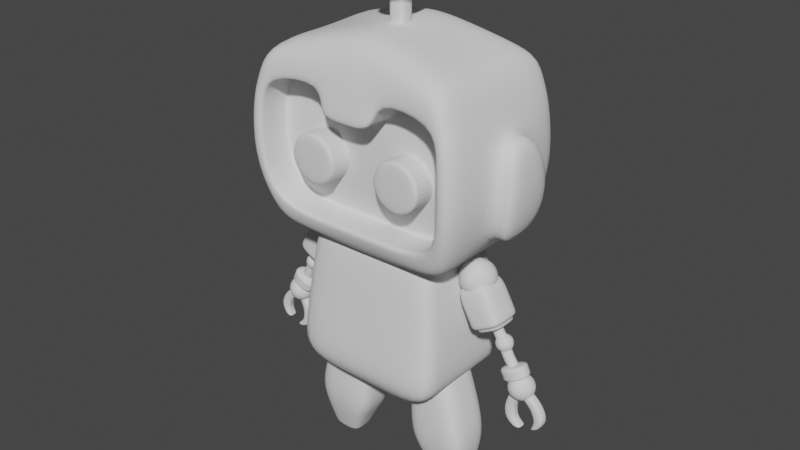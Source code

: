 # Source: Robot10_ClawsDone.blend  (saved by Blender 2.92.15; exported with 4.5.12 LTS)
import bpy
from mathutils import Matrix  # noqa: F401  (used for matrix-valued properties, if any)

bpy.ops.wm.read_factory_settings(use_empty=True)
scene = bpy.context.scene
scene.name = 'Scene'

# ---- collections
col_references = bpy.data.collections.new('References'); scene.collection.children.link(col_references)
col_mesh = bpy.data.collections.new('Mesh'); scene.collection.children.link(col_mesh)

# ---- world
world_world = bpy.data.worlds.new('World'); scene.world = world_world
world_world.use_nodes = True; world_world.node_tree.nodes.clear()
_N = world_world.node_tree.nodes; _L = world_world.node_tree.links
n0 = _N.new('ShaderNodeOutputWorld'); n0.name = 'World Output'; n0.location = (300, 300)
n1 = _N.new('ShaderNodeBackground'); n1.name = 'Background'; n1.location = (10, 300)
n1.inputs[0].default_value = (0.05088, 0.05088, 0.05088, 1.0)
_L.new(n1.outputs[0], n0.inputs[0])
n0.is_active_output = True
world_world.color = (0.05088, 0.05088, 0.05088)
world_world.use_sun_shadow = False
world_world.sun_shadow_jitter_overblur = 0.0

# ---- meshes
me_cube_001 = bpy.data.meshes.new('Cube.001')
me_cube_001.from_pydata([(0.0, 0.3705, 1.872), (0.0, -0.3705, 1.872), (0.569, -0.3705, 1.872), (0.569, 0.3705, 1.872), (0.4602, -0.3092, 1.267), (0.484, -0.3526, 2.091), (0.4602, 0.3092, 1.267), (0.484, 0.3573, 2.101), (0.0, 0.267, 1.212), (0.0, 0.2914, 2.244), (0.0, -0.267, 1.212), (0.0, -0.2867, 2.234), (0.527, 0.3323, 1.37), (0.527, -0.3323, 1.37), (0.0, -0.3323, 1.37), (0.0, 0.3323, 1.37), (0.5812, 0.3808, 1.619), (0.5812, -0.3808, 1.619), (0.0, -0.3487, 1.873), (0.0, 0.3808, 1.619), (0.478, 0.3705, 1.872), (0.478, -0.3705, 1.872), (0.4067, 0.34, 2.159), (0.2906, -0.2899, 1.236), (0.2906, 0.2899, 1.236), (0.4067, -0.3354, 2.149), (0.4426, -0.3323, 1.37), (0.4426, 0.3323, 1.37), (0.4882, -0.3808, 1.619), (0.4882, 0.3808, 1.619), (0.1491, -0.3705, 1.872), (0.08789, 0.267, 1.214), (0.1277, -0.2863, 2.221), (0.1381, -0.3323, 1.37), (0.4495, -0.3346, 1.983), (0.1491, 0.3705, 1.872), (0.1277, 0.291, 2.231), (0.08789, -0.267, 1.214), (0.1381, 0.3323, 1.37), (0.1523, 0.3808, 1.619), (0.4602, 0.0, 1.27), (0.484, 0.0, 2.086), (0.5747, 0.0, 1.854), (0.0, 0.0, 2.234), (0.0, 0.0, 1.213), (0.549, 0.0, 1.44), (0.4067, 0.0, 2.145), (0.2906, 0.0, 1.242), (0.08789, 0.0, 1.215), (0.1277, 0.0, 2.219), (0.0, -0.337, 2.017), (0.535, -0.3634, 1.96), (0.0, 0.3389, 2.021), (0.535, 0.3652, 1.964), (0.4494, -0.3565, 1.983), (0.4494, 0.3583, 1.987), (0.1406, 0.3387, 2.016), (0.1406, -0.3368, 2.012), (0.5384, 0.0, 1.968), (0.1499, -0.205, 1.876), (0.0, -0.205, 1.876), (0.0, -0.2152, 1.623), (0.0, -0.1668, 1.374), (0.1389, -0.1668, 1.374), (0.1531, -0.2152, 1.623), (0.4889, -0.2152, 1.623), (0.4434, -0.1668, 1.374), (0.4787, -0.205, 1.876), (0.4502, -0.1909, 1.987), (0.1413, -0.1713, 2.016), (0.1407, -0.315, 2.012), (0.4883, -0.359, 1.62), (0.4781, -0.3487, 1.873), (0.1492, -0.3487, 1.873), (0.1382, -0.3105, 1.37), (0.0, -0.3105, 1.37), (0.4427, -0.3105, 1.37), (0.484, -0.09853, 2.087), (0.578, -0.05794, 1.832), (0.0, -0.08012, 2.234), (0.0, -0.07461, 1.213), (0.552, -0.06714, 1.451), (0.5927, -0.08764, 1.628), (0.4067, -0.09371, 2.146), (0.2906, -0.08101, 1.24), (0.08789, -0.07461, 1.215), (0.1277, -0.08001, 2.219), (0.4602, -0.08639, 1.269), (0.5374, -0.1015, 1.966), (0.4602, 0.1251, 1.269), (0.484, 0.1446, 2.092), (0.5738, 0.05468, 1.838), (0.0, 0.1179, 2.238), (0.0, 0.1081, 1.213), (0.5517, 0.08483, 1.455), (0.5907, 0.1722, 1.626), (0.4067, 0.1376, 2.15), (0.2906, 0.1173, 1.24), (0.08789, 0.1081, 1.215), (0.1277, 0.1178, 2.224), (0.537, 0.1478, 1.967), (0.6602, 0.1034, 1.898), (0.6611, -0.004057, 1.908), (0.6346, 0.1505, 1.405), (0.6315, -0.004057, 1.372), (0.6796, 0.2338, 1.603), (0.7053, -0.004057, 1.609), (0.665, -0.1224, 1.876), (0.6349, -0.1268, 1.4), (0.6819, -0.151, 1.605), (0.45, -0.1864, 1.986), (0.0, -0.2004, 1.875), (0.1411, -0.1667, 2.015), (0.4785, -0.2004, 1.875), (0.1386, -0.1622, 1.373), (0.4887, -0.2107, 1.622), (0.1497, -0.2004, 1.875), (0.0, -0.1622, 1.373), (0.4432, -0.1622, 1.373)], [], [(37, 33, 14, 10), (55, 22, 7, 53), (88, 77, 5, 51), (29, 20, 3, 16), (84, 87, 4, 23), (82, 78, 2, 17), (86, 79, 11, 32), (87, 81, 13, 4), (57, 32, 11, 50), (117, 114, 63, 62), (24, 27, 12, 6), (112, 116, 59, 69), (81, 82, 17, 13), (27, 29, 16, 12), (38, 39, 29, 27), (13, 17, 28, 26), (31, 38, 27, 24), (17, 2, 21, 28), (51, 5, 25, 54), (77, 83, 25, 5), (85, 84, 23, 37), (39, 35, 20, 29), (56, 36, 22, 55), (4, 13, 26, 23), (52, 9, 36, 56), (19, 0, 35, 39), (80, 85, 37, 10), (8, 15, 38, 31), (15, 19, 39, 38), (116, 111, 60, 59), (110, 112, 69, 68), (54, 25, 32, 57), (83, 86, 32, 25), (23, 26, 33, 37), (96, 99, 49, 46), (93, 98, 48, 44), (98, 97, 47, 48), (90, 96, 46, 41), (42, 78, 107, 102), (89, 94, 45, 40), (99, 92, 43, 49), (95, 91, 101, 105), (97, 89, 40, 47), (100, 90, 41, 58), (91, 100, 58, 42), (115, 113, 67, 65), (0, 52, 56, 35), (35, 56, 55, 20), (2, 51, 54, 21), (30, 57, 50, 1), (78, 88, 51, 2), (20, 55, 53, 3), (64, 59, 60, 61), (63, 64, 61, 62), (66, 65, 64, 63), (65, 67, 59, 64), (67, 68, 69, 59), (113, 110, 68, 67), (118, 115, 65, 66), (114, 118, 66, 63), (33, 26, 76, 74), (26, 28, 71, 76), (21, 54, 34, 72), (28, 21, 72, 71), (54, 57, 70, 34), (30, 1, 18, 73), (57, 30, 73, 70), (14, 33, 74, 75), (42, 58, 88, 78), (46, 49, 86, 83), (44, 48, 85, 80), (48, 47, 84, 85), (41, 46, 83, 77), (91, 42, 102, 101), (40, 45, 81, 87), (49, 43, 79, 86), (78, 82, 109, 107), (47, 40, 87, 84), (58, 41, 77, 88), (3, 53, 100, 91), (53, 7, 90, 100), (24, 6, 89, 97), (16, 3, 91, 95), (36, 9, 92, 99), (6, 12, 94, 89), (12, 16, 95, 94), (7, 22, 96, 90), (31, 24, 97, 98), (8, 31, 98, 93), (22, 36, 99, 96), (103, 105, 106, 104), (105, 101, 102, 106), (104, 106, 109, 108), (106, 102, 107, 109), (45, 94, 103, 104), (94, 95, 105, 103), (82, 81, 108, 109), (81, 45, 104, 108), (74, 76, 118, 114), (76, 71, 115, 118), (72, 34, 110, 113), (71, 72, 113, 115), (34, 70, 112, 110), (73, 18, 111, 116), (70, 73, 116, 112), (75, 74, 114, 117)])
me_cube_001.polygons.foreach_set('use_smooth', [True] * 106)
_uv = me_cube_001.uv_layers.new(name='UVMap')
_uv.uv.foreach_set('vector', [0.375, 0.8421, 0.4118, 0.8421, 0.4118, 0.8748, 0.375, 0.8748, 0.574, 0.48, 0.625, 0.48, 0.625, 0.5, 0.574, 0.5, 0.574, 0.6599, 0.625, 0.6599, 0.625, 0.75, 0.574, 0.75, 0.4754, 0.48, 0.5399, 0.48, 0.5399, 0.5, 0.4754, 0.5, 0.355, 0.6599, 0.375, 0.6599, 0.375, 0.75, 0.355, 0.75, 0.4754, 0.6599, 0.526, 0.6443, 0.5399, 0.75, 0.4754, 0.75, 0.7171, 0.6599, 0.7498, 0.6599, 0.7498, 0.75, 0.7171, 0.75, 0.375, 0.6599, 0.431, 0.6599, 0.4118, 0.75, 0.375, 0.75, 0.574, 0.8421, 0.625, 0.8421, 0.625, 0.8748, 0.574, 0.8748, 0.4118, 0.8748, 0.4118, 0.8421, 0.4118, 0.8421, 0.4118, 0.8748, 0.375, 0.48, 0.4118, 0.48, 0.4118, 0.5, 0.375, 0.5, 0.574, 0.8421, 0.5399, 0.8421, 0.5399, 0.8421, 0.574, 0.8421, 0.431, 0.6599, 0.4754, 0.6599, 0.4754, 0.75, 0.4118, 0.75, 0.4118, 0.48, 0.4754, 0.48, 0.4754, 0.5, 0.4118, 0.5, 0.4118, 0.4079, 0.4754, 0.4079, 0.4754, 0.48, 0.4118, 0.48, 0.4118, 0.75, 0.4754, 0.75, 0.4754, 0.77, 0.4118, 0.77, 0.375, 0.4079, 0.4118, 0.4079, 0.4118, 0.48, 0.375, 0.48, 0.4754, 0.75, 0.5399, 0.75, 0.5399, 0.77, 0.4754, 0.77, 0.574, 0.75, 0.625, 0.75, 0.625, 0.77, 0.574, 0.77, 0.625, 0.6599, 0.645, 0.6599, 0.645, 0.75, 0.625, 0.75, 0.2829, 0.6599, 0.355, 0.6599, 0.355, 0.75, 0.2829, 0.75, 0.4754, 0.4079, 0.5399, 0.4079, 0.5399, 0.48, 0.4754, 0.48, 0.574, 0.4079, 0.625, 0.4079, 0.625, 0.48, 0.574, 0.48, 0.375, 0.75, 0.4118, 0.75, 0.4118, 0.77, 0.375, 0.77, 0.574, 0.3752, 0.625, 0.3752, 0.625, 0.4079, 0.574, 0.4079, 0.4754, 0.3752, 0.5399, 0.3752, 0.5399, 0.4079, 0.4754, 0.4079, 0.2502, 0.6599, 0.2829, 0.6599, 0.2829, 0.75, 0.2502, 0.75, 0.375, 0.3752, 0.4118, 0.3752, 0.4118, 0.4079, 0.375, 0.4079, 0.4118, 0.3752, 0.4754, 0.3752, 0.4754, 0.4079, 0.4118, 0.4079, 0.5399, 0.8421, 0.5399, 0.8748, 0.5399, 0.8748, 0.5399, 0.8421, 0.574, 0.77, 0.574, 0.8421, 0.574, 0.8421, 0.574, 0.77, 0.574, 0.77, 0.625, 0.77, 0.625, 0.8421, 0.574, 0.8421, 0.645, 0.6599, 0.7171, 0.6599, 0.7171, 0.75, 0.645, 0.75, 0.375, 0.77, 0.4118, 0.77, 0.4118, 0.8421, 0.375, 0.8421, 0.645, 0.5744, 0.7171, 0.5744, 0.7171, 0.625, 0.645, 0.625, 0.2502, 0.5744, 0.2829, 0.5744, 0.2829, 0.625, 0.2502, 0.625, 0.2829, 0.5744, 0.355, 0.5744, 0.355, 0.625, 0.2829, 0.625, 0.625, 0.5744, 0.645, 0.5744, 0.645, 0.625, 0.625, 0.625, 0.5399, 0.625, 0.526, 0.6443, 0.526, 0.6443, 0.5399, 0.625, 0.375, 0.5744, 0.4323, 0.5744, 0.4242, 0.625, 0.375, 0.625, 0.7171, 0.5744, 0.7498, 0.5744, 0.7498, 0.625, 0.7171, 0.625, 0.4754, 0.5744, 0.5399, 0.6066, 0.5399, 0.6066, 0.4754, 0.5744, 0.355, 0.5744, 0.375, 0.5744, 0.375, 0.625, 0.355, 0.625, 0.574, 0.5744, 0.625, 0.5744, 0.625, 0.625, 0.574, 0.625, 0.5399, 0.6066, 0.574, 0.5744, 0.574, 0.625, 0.5399, 0.625, 0.4754, 0.77, 0.5399, 0.77, 0.5399, 0.77, 0.4754, 0.77, 0.5399, 0.3752, 0.574, 0.3752, 0.574, 0.4079, 0.5399, 0.4079, 0.5399, 0.4079, 0.574, 0.4079, 0.574, 0.48, 0.5399, 0.48, 0.5399, 0.75, 0.574, 0.75, 0.574, 0.77, 0.5399, 0.77, 0.5399, 0.8421, 0.574, 0.8421, 0.574, 0.8748, 0.5399, 0.8748, 0.526, 0.6443, 0.574, 0.6599, 0.574, 0.75, 0.5399, 0.75, 0.5399, 0.48, 0.574, 0.48, 0.574, 0.5, 0.5399, 0.5, 0.4754, 0.8421, 0.5399, 0.8421, 0.5399, 0.8748, 0.4754, 0.8748, 0.4118, 0.8421, 0.4754, 0.8421, 0.4754, 0.8748, 0.4118, 0.8748, 0.4118, 0.77, 0.4754, 0.77, 0.4754, 0.8421, 0.4118, 0.8421, 0.4754, 0.77, 0.5399, 0.77, 0.5399, 0.8421, 0.4754, 0.8421, 0.5399, 0.77, 0.574, 0.77, 0.574, 0.8421, 0.5399, 0.8421, 0.5399, 0.77, 0.574, 0.77, 0.574, 0.77, 0.5399, 0.77, 0.4118, 0.77, 0.4754, 0.77, 0.4754, 0.77, 0.4118, 0.77, 0.4118, 0.8421, 0.4118, 0.77, 0.4118, 0.77, 0.4118, 0.8421, 0.4118, 0.8421, 0.4118, 0.77, 0.4118, 0.77, 0.4118, 0.8421, 0.4118, 0.77, 0.4754, 0.77, 0.4754, 0.77, 0.4118, 0.77, 0.5399, 0.77, 0.574, 0.77, 0.574, 0.77, 0.5399, 0.77, 0.4754, 0.77, 0.5399, 0.77, 0.5399, 0.77, 0.4754, 0.77, 0.574, 0.77, 0.574, 0.8421, 0.574, 0.8421, 0.574, 0.77, 0.5399, 0.8421, 0.5399, 0.8748, 0.5399, 0.8748, 0.5399, 0.8421, 0.574, 0.8421, 0.5399, 0.8421, 0.5399, 0.8421, 0.574, 0.8421, 0.4118, 0.8748, 0.4118, 0.8421, 0.4118, 0.8421, 0.4118, 0.8748, 0.5399, 0.625, 0.574, 0.625, 0.574, 0.6599, 0.526, 0.6443, 0.645, 0.625, 0.7171, 0.625, 0.7171, 0.6599, 0.645, 0.6599, 0.2502, 0.625, 0.2829, 0.625, 0.2829, 0.6599, 0.2502, 0.6599, 0.2829, 0.625, 0.355, 0.625, 0.355, 0.6599, 0.2829, 0.6599, 0.625, 0.625, 0.645, 0.625, 0.645, 0.6599, 0.625, 0.6599, 0.5399, 0.6066, 0.5399, 0.625, 0.5399, 0.625, 0.5399, 0.6066, 0.375, 0.625, 0.4242, 0.625, 0.431, 0.6599, 0.375, 0.6599, 0.7171, 0.625, 0.7498, 0.625, 0.7498, 0.6599, 0.7171, 0.6599, 0.526, 0.6443, 0.4754, 0.6599, 0.4754, 0.6599, 0.526, 0.6443, 0.355, 0.625, 0.375, 0.625, 0.375, 0.6599, 0.355, 0.6599, 0.574, 0.625, 0.625, 0.625, 0.625, 0.6599, 0.574, 0.6599, 0.5399, 0.5, 0.574, 0.5, 0.574, 0.5744, 0.5399, 0.6066, 0.574, 0.5, 0.625, 0.5, 0.625, 0.5744, 0.574, 0.5744, 0.355, 0.5, 0.375, 0.5, 0.375, 0.5744, 0.355, 0.5744, 0.4754, 0.5, 0.5399, 0.5, 0.5399, 0.6066, 0.4754, 0.5744, 0.7171, 0.5, 0.7498, 0.5, 0.7498, 0.5744, 0.7171, 0.5744, 0.375, 0.5, 0.4118, 0.5, 0.4323, 0.5744, 0.375, 0.5744, 0.4118, 0.5, 0.4754, 0.5, 0.4754, 0.5744, 0.4323, 0.5744, 0.625, 0.5, 0.645, 0.5, 0.645, 0.5744, 0.625, 0.5744, 0.2829, 0.5, 0.355, 0.5, 0.355, 0.5744, 0.2829, 0.5744, 0.2502, 0.5, 0.2829, 0.5, 0.2829, 0.5744, 0.2502, 0.5744, 0.645, 0.5, 0.7171, 0.5, 0.7171, 0.5744, 0.645, 0.5744, 0.4323, 0.5744, 0.4754, 0.5744, 0.4754, 0.625, 0.4242, 0.625, 0.4754, 0.5744, 0.5399, 0.6066, 0.5399, 0.625, 0.4754, 0.625, 0.4242, 0.625, 0.4754, 0.625, 0.4754, 0.6599, 0.431, 0.6599, 0.4754, 0.625, 0.5399, 0.625, 0.526, 0.6443, 0.4754, 0.6599, 0.4242, 0.625, 0.4323, 0.5744, 0.4323, 0.5744, 0.4242, 0.625, 0.4323, 0.5744, 0.4754, 0.5744, 0.4754, 0.5744, 0.4323, 0.5744, 0.4754, 0.6599, 0.431, 0.6599, 0.431, 0.6599, 0.4754, 0.6599, 0.431, 0.6599, 0.4242, 0.625, 0.4242, 0.625, 0.431, 0.6599, 0.4118, 0.8421, 0.4118, 0.77, 0.4118, 0.77, 0.4118, 0.8421, 0.4118, 0.77, 0.4754, 0.77, 0.4754, 0.77, 0.4118, 0.77, 0.5399, 0.77, 0.574, 0.77, 0.574, 0.77, 0.5399, 0.77, 0.4754, 0.77, 0.5399, 0.77, 0.5399, 0.77, 0.4754, 0.77, 0.574, 0.77, 0.574, 0.8421, 0.574, 0.8421, 0.574, 0.77, 0.5399, 0.8421, 0.5399, 0.8748, 0.5399, 0.8748, 0.5399, 0.8421, 0.574, 0.8421, 0.5399, 0.8421, 0.5399, 0.8421, 0.574, 0.8421, 0.4118, 0.8748, 0.4118, 0.8421, 0.4118, 0.8421, 0.4118, 0.8748])
me_cube_001.use_remesh_fix_poles = True
me_cube_001.use_remesh_preserve_attributes = False
me_cube_001.use_mirror_vertex_groups = False
me_cube_001.update()
me_roundcube = bpy.data.meshes.new('Roundcube')
me_roundcube.from_pydata([(0.5774, 0.5774, -0.5774), (0.2887, 0.677, -0.677), (0.0, 0.7071, -0.7071), (-0.2887, 0.677, -0.677), (0.677, 0.677, -0.2887), (0.3385, 0.878, -0.3385), (0.0, 0.9354, -0.3536), (-0.3385, 0.878, -0.3385), (0.7071, 0.7071, 0.0), (0.3536, 0.9354, 0.0), (0.0, 1.0, 0.0), (-0.3536, 0.9354, 0.0), (0.677, 0.677, 0.2887), (0.3385, 0.878, 0.3385), (0.0, 0.9354, 0.3536), (-0.3385, 0.878, 0.3385), (-0.5774, 0.5774, -0.5774), (-0.677, 0.2887, -0.677), (-0.7071, 0.0, -0.7071), (-0.677, -0.2887, -0.677), (-0.677, 0.677, -0.2887), (-0.878, 0.3385, -0.3385), (-0.9354, 0.0, -0.3536), (-0.878, -0.3385, -0.3385), (-0.7071, 0.7071, 0.0), (-0.9354, 0.3536, 0.0), (-1.0, 0.0, 0.0), (-0.9354, -0.3536, 0.0), (-0.677, 0.677, 0.2887), (-0.878, 0.3385, 0.3385), (-0.9354, 0.0, 0.3536), (-0.878, -0.3385, 0.3385), (-0.5774, -0.5774, -0.5774), (-0.2887, -0.677, -0.677), (0.0, -0.7071, -0.7071), (0.2887, -0.677, -0.677), (-0.677, -0.677, -0.2887), (-0.3385, -0.878, -0.3385), (0.0, -0.9354, -0.3536), (0.3385, -0.878, -0.3385), (-0.7071, -0.7071, 0.0), (-0.3536, -0.9354, 0.0), (0.0, -1.0, 0.0), (0.3536, -0.9354, 0.0), (-0.677, -0.677, 0.2887), (-0.3385, -0.878, 0.3385), (0.0, -0.9354, 0.3536), (0.3385, -0.878, 0.3385), (0.5774, -0.5774, -0.5774), (0.677, -0.2887, -0.677), (0.7071, 0.0, -0.7071), (0.677, 0.2887, -0.677), (0.677, -0.677, -0.2887), (0.878, -0.3385, -0.3385), (0.9354, 0.0, -0.3536), (0.878, 0.3385, -0.3385), (0.7071, -0.7071, 0.0), (0.9354, -0.3536, 0.0), (1.0, 0.0, 0.0), (0.9354, 0.3536, 0.0), (0.677, -0.677, 0.2887), (0.878, -0.3385, 0.3385), (0.9354, 0.0, 0.3536), (0.878, 0.3385, 0.3385), (0.3385, -0.3385, -0.878), (0.0, -0.3536, -0.9354), (-0.3385, -0.3385, -0.878), (0.3536, 0.0, -0.9354), (-0.3385, 0.3303, -1.798), (-0.3536, 0.0, -0.9354), (0.3385, 0.3385, -0.878), (0.0, 0.3536, -0.9354), (-0.3385, 0.3385, -0.878), (0.5774, 0.5774, 0.5774), (0.2887, 0.677, 0.677), (0.0, 0.7071, 0.7071), (-0.2887, 0.677, 0.677), (-0.5774, 0.5774, 0.5774), (0.677, 0.2887, 0.677), (0.3385, 0.3385, 0.878), (0.0, 0.3536, 0.9354), (-0.3385, 0.3385, 0.878), (-0.677, 0.2887, 0.677), (0.7071, 0.0, 0.7071), (0.3536, 0.0, 0.9354), (0.0, 0.0, 1.0), (-0.3536, 0.0, 0.9354), (-0.7071, 0.0, 0.7071), (0.677, -0.2887, 0.677), (0.3385, -0.3385, 0.878), (0.0, -0.3536, 0.9354), (-0.3385, -0.3385, 0.878), (-0.677, -0.2887, 0.677), (0.5774, -0.5774, 0.5774), (0.2887, -0.677, 0.677), (0.0, -0.7071, 0.7071), (-0.2887, -0.677, 0.677), (-0.5774, -0.5774, 0.5774), (0.3385, -0.3385, -2.017), (0.3536, 0.0, -2.074), (-0.3385, -0.3385, -2.017), (-0.3536, 0.0, -2.074), (0.0, 0.0, -2.139), (0.0, 0.3536, -2.074), (0.0, -0.3536, -2.074), (-0.3385, 0.3385, -2.017), (0.3385, 0.3385, -2.017), (0.0, 0.345, -1.856), (0.3385, 0.3303, -1.798), (0.3536, -3.611e-10, -1.856), (0.3385, -0.3303, -1.798), (0.0, -0.345, -1.856), (-0.3536, -3.611e-10, -1.856), (-0.3385, -0.3303, -1.798), (-0.3385, 0.3385, -1.16), (0.3385, 0.3385, -1.16), (-0.3536, 0.0, -1.217), (-0.3385, -0.3385, -1.16), (0.0, 0.3536, -1.217), (0.3536, 0.0, -1.217), (0.3385, -0.3385, -1.16), (0.0, -0.3536, -1.217), (0.0, 0.3536, -1.536), (0.3536, 0.0, -1.536), (0.3385, -0.3385, -1.479), (0.0, -0.3536, -1.536), (-0.3385, 0.3385, -1.479), (0.3385, 0.3385, -1.479), (-0.3536, 0.0, -1.536), (-0.3385, -0.3385, -1.479), (-0.3385, 0.3385, -1.019), (0.3385, 0.3385, -1.019), (-0.3536, 0.0, -1.076), (-0.3385, -0.3385, -1.019), (0.0, 0.3536, -1.076), (0.3536, 0.0, -1.076), (0.3385, -0.3385, -1.019), (0.0, -0.3536, -1.076)], [], [(0, 1, 5, 4), (1, 2, 6, 5), (2, 3, 7, 6), (3, 16, 20, 7), (4, 5, 9, 8), (5, 6, 10, 9), (6, 7, 11, 10), (7, 20, 24, 11), (8, 9, 13, 12), (9, 10, 14, 13), (10, 11, 15, 14), (11, 24, 28, 15), (12, 13, 74, 73), (13, 14, 75, 74), (14, 15, 76, 75), (15, 28, 77, 76), (16, 17, 21, 20), (17, 18, 22, 21), (18, 19, 23, 22), (19, 32, 36, 23), (20, 21, 25, 24), (21, 22, 26, 25), (22, 23, 27, 26), (23, 36, 40, 27), (24, 25, 29, 28), (25, 26, 30, 29), (26, 27, 31, 30), (27, 40, 44, 31), (28, 29, 82, 77), (29, 30, 87, 82), (30, 31, 92, 87), (31, 44, 97, 92), (32, 33, 37, 36), (33, 34, 38, 37), (34, 35, 39, 38), (35, 48, 52, 39), (36, 37, 41, 40), (37, 38, 42, 41), (38, 39, 43, 42), (39, 52, 56, 43), (40, 41, 45, 44), (41, 42, 46, 45), (42, 43, 47, 46), (43, 56, 60, 47), (44, 45, 96, 97), (45, 46, 95, 96), (46, 47, 94, 95), (47, 60, 93, 94), (48, 49, 53, 52), (49, 50, 54, 53), (50, 51, 55, 54), (51, 0, 4, 55), (52, 53, 57, 56), (53, 54, 58, 57), (54, 55, 59, 58), (55, 4, 8, 59), (56, 57, 61, 60), (57, 58, 62, 61), (58, 59, 63, 62), (59, 8, 12, 63), (60, 61, 88, 93), (61, 62, 83, 88), (62, 63, 78, 83), (63, 12, 73, 78), (48, 35, 64, 49), (35, 34, 65, 64), (34, 33, 66, 65), (33, 32, 19, 66), (49, 64, 67, 50), (107, 108, 106, 103), (109, 110, 98, 99), (66, 19, 18, 69), (50, 67, 70, 51), (68, 107, 103, 105), (108, 109, 99, 106), (69, 18, 17, 72), (51, 70, 1, 0), (70, 71, 2, 1), (71, 72, 3, 2), (72, 17, 16, 3), (73, 74, 79, 78), (74, 75, 80, 79), (75, 76, 81, 80), (76, 77, 82, 81), (78, 79, 84, 83), (79, 80, 85, 84), (80, 81, 86, 85), (81, 82, 87, 86), (83, 84, 89, 88), (84, 85, 90, 89), (85, 86, 91, 90), (86, 87, 92, 91), (88, 89, 94, 93), (89, 90, 95, 94), (90, 91, 96, 95), (91, 92, 97, 96), (98, 104, 102, 99), (104, 100, 101, 102), (99, 102, 103, 106), (102, 101, 105, 103), (110, 111, 104, 98), (112, 68, 105, 101), (113, 112, 101, 100), (111, 113, 100, 104), (125, 129, 113, 111), (129, 128, 112, 113), (128, 126, 68, 112), (124, 125, 111, 110), (127, 123, 109, 108), (126, 122, 107, 68), (123, 124, 110, 109), (122, 127, 108, 107), (134, 131, 115, 118), (135, 136, 120, 119), (130, 134, 118, 114), (131, 135, 119, 115), (136, 137, 121, 120), (132, 130, 114, 116), (133, 132, 116, 117), (137, 133, 117, 121), (118, 115, 127, 122), (119, 120, 124, 123), (114, 118, 122, 126), (115, 119, 123, 127), (120, 121, 125, 124), (116, 114, 126, 128), (117, 116, 128, 129), (121, 117, 129, 125), (65, 66, 133, 137), (66, 69, 132, 133), (69, 72, 130, 132), (64, 65, 137, 136), (70, 67, 135, 131), (72, 71, 134, 130), (67, 64, 136, 135), (71, 70, 131, 134)])
me_roundcube.polygons.foreach_set('use_smooth', [True] * 136)
me_roundcube.use_remesh_fix_poles = True
me_roundcube.use_remesh_preserve_attributes = False
me_roundcube.use_mirror_vertex_groups = False
me_roundcube.update()
me_cylinder_002 = bpy.data.meshes.new('Cylinder.002')
me_cylinder_002.from_pydata([(1.762, 13.58, 0.4656), (1.762, 13.58, 2.466), (2.469, 13.29, 0.4656), (2.469, 13.29, 2.466), (2.762, 12.58, 0.4656), (2.762, 12.58, 2.466), (2.469, 11.87, 0.4656), (2.469, 11.87, 2.466), (1.762, 11.58, 0.4656), (1.762, 11.58, 2.466), (1.055, 11.87, 0.4656), (1.055, 11.87, 2.466), (0.7616, 12.58, 0.4656), (0.7616, 12.58, 2.466), (1.055, 13.29, 0.4656), (1.055, 13.29, 2.466), (1.762, 13.58, 1.512), (2.469, 13.29, 1.512), (2.762, 12.58, 1.512), (2.469, 11.87, 1.512), (1.762, 11.58, 1.512), (1.055, 11.87, 1.512), (0.7616, 12.58, 1.512), (1.055, 13.29, 1.512), (1.762, 13.58, 2.326), (2.469, 13.29, 2.326), (2.762, 12.58, 2.326), (2.469, 11.87, 2.326), (1.762, 11.58, 2.326), (1.055, 11.87, 2.326), (0.7616, 12.58, 2.326), (1.055, 13.29, 2.326), (2.469, 13.29, 1.66), (2.762, 12.58, 1.66), (2.469, 11.87, 1.66), (1.762, 11.58, 1.66), (1.055, 11.87, 1.66), (0.7616, 12.58, 1.66), (1.055, 13.29, 1.66), (1.762, 13.58, 1.66)], [], [(24, 1, 3, 25), (25, 3, 5, 26), (26, 5, 7, 27), (27, 7, 9, 28), (28, 9, 11, 29), (29, 11, 13, 30), (3, 1, 15, 13, 11, 9, 7, 5), (30, 13, 15, 31), (31, 15, 1, 24), (0, 2, 4, 6, 8, 10, 12, 14), (14, 23, 16, 0), (12, 22, 23, 14), (10, 21, 22, 12), (8, 20, 21, 10), (6, 19, 20, 8), (4, 18, 19, 6), (2, 17, 18, 4), (0, 16, 17, 2), (38, 31, 24, 39), (37, 30, 31, 38), (36, 29, 30, 37), (35, 28, 29, 36), (34, 27, 28, 35), (33, 26, 27, 34), (32, 25, 26, 33), (39, 24, 25, 32), (16, 39, 32, 17), (17, 32, 33, 18), (18, 33, 34, 19), (19, 34, 35, 20), (20, 35, 36, 21), (21, 36, 37, 22), (22, 37, 38, 23), (23, 38, 39, 16)])
_uv = me_cylinder_002.uv_layers.new(name='UVMap')
_uv.uv.foreach_set('vector', [1.0, 0.9652, 1.0, 1.0, 0.875, 1.0, 0.875, 0.9652, 0.875, 0.9652, 0.875, 1.0, 0.75, 1.0, 0.75, 0.9652, 0.75, 0.9652, 0.75, 1.0, 0.625, 1.0, 0.625, 0.9652, 0.625, 0.9652, 0.625, 1.0, 0.5, 1.0, 0.5, 0.9652, 0.5, 0.9652, 0.5, 1.0, 0.375, 1.0, 0.375, 0.9652, 0.375, 0.9652, 0.375, 1.0, 0.25, 1.0, 0.25, 0.9652, 0.4197, 0.4197, 0.25, 0.49, 0.08029, 0.4197, 0.01, 0.25, 0.08029, 0.08029, 0.25, 0.01, 0.4197, 0.08029, 0.49, 0.25, 0.25, 0.9652, 0.25, 1.0, 0.125, 1.0, 0.125, 0.9652, 0.125, 0.9652, 0.125, 1.0, 0.0, 1.0, 0.0, 0.9652, 0.75, 0.49, 0.9197, 0.4197, 0.99, 0.25, 0.9197, 0.08029, 0.75, 0.01, 0.5803, 0.08029, 0.51, 0.25, 0.5803, 0.4197, 0.125, 0.5, 0.125, 0.7617, 0.0, 0.7617, 0.0, 0.5, 0.25, 0.5, 0.25, 0.7617, 0.125, 0.7617, 0.125, 0.5, 0.375, 0.5, 0.375, 0.7617, 0.25, 0.7617, 0.25, 0.5, 0.5, 0.5, 0.5, 0.7617, 0.375, 0.7617, 0.375, 0.5, 0.625, 0.5, 0.625, 0.7617, 0.5, 0.7617, 0.5, 0.5, 0.75, 0.5, 0.75, 0.7617, 0.625, 0.7617, 0.625, 0.5, 0.875, 0.5, 0.875, 0.7617, 0.75, 0.7617, 0.75, 0.5, 1.0, 0.5, 1.0, 0.7617, 0.875, 0.7617, 0.875, 0.5, 0.125, 0.7986, 0.125, 0.9652, 0.0, 0.9652, 0.0, 0.7986, 0.25, 0.7986, 0.25, 0.9652, 0.125, 0.9652, 0.125, 0.7986, 0.375, 0.7986, 0.375, 0.9652, 0.25, 0.9652, 0.25, 0.7986, 0.5, 0.7986, 0.5, 0.9652, 0.375, 0.9652, 0.375, 0.7986, 0.625, 0.7986, 0.625, 0.9652, 0.5, 0.9652, 0.5, 0.7986, 0.75, 0.7986, 0.75, 0.9652, 0.625, 0.9652, 0.625, 0.7986, 0.875, 0.7986, 0.875, 0.9652, 0.75, 0.9652, 0.75, 0.7986, 1.0, 0.7986, 1.0, 0.9652, 0.875, 0.9652, 0.875, 0.7986, 1.0, 0.7617, 1.0, 0.7986, 0.875, 0.7986, 0.875, 0.7617, 0.875, 0.7617, 0.875, 0.7986, 0.75, 0.7986, 0.75, 0.7617, 0.75, 0.7617, 0.75, 0.7986, 0.625, 0.7986, 0.625, 0.7617, 0.625, 0.7617, 0.625, 0.7986, 0.5, 0.7986, 0.5, 0.7617, 0.5, 0.7617, 0.5, 0.7986, 0.375, 0.7986, 0.375, 0.7617, 0.375, 0.7617, 0.375, 0.7986, 0.25, 0.7986, 0.25, 0.7617, 0.25, 0.7617, 0.25, 0.7986, 0.125, 0.7986, 0.125, 0.7617, 0.125, 0.7617, 0.125, 0.7986, 0.0, 0.7986, 0.0, 0.7617])
me_cylinder_002.use_remesh_fix_poles = True
me_cylinder_002.use_remesh_preserve_attributes = False
me_cylinder_002.use_mirror_vertex_groups = False
me_cylinder_002.update()
me_cube_002 = bpy.data.meshes.new('Cube.002')
me_cube_002.from_pydata([(0.1003, -0.1291, 0.4252), (0.3064, -0.2034, 1.229), (0.1003, 0.1291, 0.4282), (0.3064, 0.2034, 1.229), (0.0, 0.1291, 0.4282), (0.0, 0.2034, 1.229), (0.0, -0.1291, 0.4179), (0.0, -0.2034, 1.229), (0.3681, 0.3019, 0.5866), (0.3681, -0.2884, 0.5866), (0.0, -0.2884, 0.5866), (0.0, 0.3019, 0.5866), (0.3749, 0.2787, 0.9072), (0.3749, -0.2719, 0.9072), (0.0, -0.2719, 0.9072), (0.0, 0.2787, 0.9072), (0.3935, 0.3117, 0.6898), (0.3935, -0.3001, 0.6898), (0.0, -0.3001, 0.6898), (0.0, 0.3117, 0.6898), (0.1003, -0.09121, 0.4282), (0.3064, -0.1437, 1.229), (0.0, -0.1437, 1.229), (0.0, -0.09121, 0.4282), (0.3681, -0.2018, 0.5866), (0.3749, -0.1912, 0.9072), (0.3935, -0.2103, 0.6898), (0.1003, 0.107, 0.4282), (0.3064, 0.1687, 1.229), (0.0, 0.1687, 1.229), (0.0, 0.107, 0.4282), (0.3681, 0.2515, 0.5866), (0.3749, 0.2317, 0.9072), (0.3935, 0.2595, 0.6898), (0.3325, 0.2321, 1.265), (0.3325, -0.2295, 1.265), (0.0, -0.2295, 1.265), (0.0, 0.2321, 1.265), (0.3325, -0.1618, 1.265), (0.3325, 0.1927, 1.265), (0.2352, 0.2278, 0.5215), (0.2352, -0.2227, 0.5215), (0.0, -0.1479, 0.4542), (0.0, 0.1495, 0.4542), (0.2352, -0.1566, 0.5215), (0.2352, 0.1893, 0.5215)], [], [(37, 5, 3, 34), (38, 21, 1, 35), (23, 20, 0, 6), (21, 22, 7, 1), (35, 1, 7, 36), (41, 9, 10, 42), (44, 24, 9, 41), (43, 11, 8, 40), (17, 13, 14, 18), (26, 25, 13, 17), (19, 15, 12, 16), (11, 19, 16, 8), (24, 26, 17, 9), (9, 17, 18, 10), (31, 33, 26, 24), (33, 32, 25, 26), (45, 31, 24, 44), (28, 29, 22, 21), (30, 27, 20, 23), (39, 28, 21, 38), (34, 3, 28, 39), (4, 2, 27, 30), (3, 5, 29, 28), (40, 8, 31, 45), (16, 12, 32, 33), (8, 16, 33, 31), (12, 34, 39, 32), (32, 39, 38, 25), (13, 35, 36, 14), (25, 38, 35, 13), (15, 37, 34, 12), (2, 40, 45, 27), (27, 45, 44, 20), (4, 43, 40, 2), (20, 44, 41, 0), (0, 41, 42, 6)])
me_cube_002.polygons.foreach_set('use_smooth', [True] * 36)
_uv = me_cube_002.uv_layers.new(name='UVMap')
_uv.uv.foreach_set('vector', [0.5859, 0.375, 0.625, 0.375, 0.625, 0.5, 0.5859, 0.5, 0.5859, 0.7133, 0.625, 0.7133, 0.625, 0.75, 0.5859, 0.75, 0.25, 0.7133, 0.375, 0.7133, 0.375, 0.75, 0.25, 0.75, 0.625, 0.7133, 0.75, 0.7133, 0.75, 0.75, 0.625, 0.75, 0.5859, 0.75, 0.625, 0.75, 0.625, 0.875, 0.5859, 0.875, 0.3959, 0.75, 0.4202, 0.75, 0.4202, 0.875, 0.3803, 0.875, 0.3959, 0.7133, 0.4202, 0.7133, 0.4202, 0.75, 0.3959, 0.75, 0.3803, 0.375, 0.4202, 0.375, 0.4202, 0.5, 0.3959, 0.5, 0.4486, 0.75, 0.5224, 0.75, 0.5224, 0.875, 0.4486, 0.875, 0.4486, 0.7133, 0.5224, 0.7133, 0.5224, 0.75, 0.4486, 0.75, 0.4486, 0.375, 0.5224, 0.375, 0.5224, 0.5, 0.4486, 0.5, 0.4202, 0.375, 0.4486, 0.375, 0.4486, 0.5, 0.4202, 0.5, 0.4202, 0.7133, 0.4486, 0.7133, 0.4486, 0.75, 0.4202, 0.75, 0.4202, 0.75, 0.4486, 0.75, 0.4486, 0.875, 0.4202, 0.875, 0.4202, 0.5213, 0.4486, 0.5213, 0.4486, 0.7133, 0.4202, 0.7133, 0.4486, 0.5213, 0.5224, 0.5213, 0.5224, 0.7133, 0.4486, 0.7133, 0.3959, 0.5213, 0.4202, 0.5213, 0.4202, 0.7133, 0.3959, 0.7133, 0.625, 0.5213, 0.75, 0.5213, 0.75, 0.7133, 0.625, 0.7133, 0.25, 0.5213, 0.375, 0.5213, 0.375, 0.7133, 0.25, 0.7133, 0.5859, 0.5213, 0.625, 0.5213, 0.625, 0.7133, 0.5859, 0.7133, 0.5859, 0.5, 0.625, 0.5, 0.625, 0.5213, 0.5859, 0.5213, 0.25, 0.5, 0.375, 0.5, 0.375, 0.5213, 0.25, 0.5213, 0.625, 0.5, 0.75, 0.5, 0.75, 0.5213, 0.625, 0.5213, 0.3959, 0.5, 0.4202, 0.5, 0.4202, 0.5213, 0.3959, 0.5213, 0.4486, 0.5, 0.5224, 0.5, 0.5224, 0.5213, 0.4486, 0.5213, 0.4202, 0.5, 0.4486, 0.5, 0.4486, 0.5213, 0.4202, 0.5213, 0.5224, 0.5, 0.5859, 0.5, 0.5859, 0.5213, 0.5224, 0.5213, 0.5224, 0.5213, 0.5859, 0.5213, 0.5859, 0.7133, 0.5224, 0.7133, 0.5224, 0.75, 0.5859, 0.75, 0.5859, 0.875, 0.5224, 0.875, 0.5224, 0.7133, 0.5859, 0.7133, 0.5859, 0.75, 0.5224, 0.75, 0.5224, 0.375, 0.5859, 0.375, 0.5859, 0.5, 0.5224, 0.5, 0.375, 0.5, 0.3959, 0.5, 0.3959, 0.5213, 0.375, 0.5213, 0.375, 0.5213, 0.3959, 0.5213, 0.3959, 0.7133, 0.375, 0.7133, 0.375, 0.375, 0.3803, 0.375, 0.3959, 0.5, 0.375, 0.5, 0.375, 0.7133, 0.3959, 0.7133, 0.3959, 0.75, 0.375, 0.75, 0.375, 0.75, 0.3959, 0.75, 0.3803, 0.875, 0.375, 0.875])
me_cube_002.use_remesh_fix_poles = True
me_cube_002.use_remesh_preserve_attributes = False
me_cube_002.use_mirror_vertex_groups = False
me_cube_002.update()
me_cube = bpy.data.meshes.new('Cube')
me_cube.from_pydata([(0.2495, -0.04764, 0.02253), (0.1276, -0.1094, 0.4906), (0.2495, 0.07187, 0.02253), (0.1276, 0.1336, 0.4906), (0.4073, -0.04764, 0.02253), (0.3461, -0.1044, 0.6427), (0.4073, 0.07187, 0.02253), (0.3461, 0.1287, 0.6427), (0.1247, -0.122, 0.2527), (0.1247, 0.131, 0.2527), (0.4516, 0.1441, 0.3288), (0.4516, -0.1351, 0.3288), (0.3225, 0.07187, 0.01188), (0.2368, 0.1311, 0.5667), (0.3225, -0.04764, 0.01188), (0.2368, -0.1069, 0.5667), (0.2881, -0.1285, 0.2908), (0.2881, 0.1376, 0.2908), (0.2495, 0.01212, 0.02253), (0.1276, 0.01212, 0.4906), (0.4073, 0.01212, 0.02253), (0.3461, 0.01212, 0.6427), (0.4516, 0.004508, 0.3288), (0.1247, 0.004508, 0.2527), (0.2368, 0.01212, 0.5667), (0.3225, 0.01212, 0.01188), (0.1288, -0.1097, 0.4753), (0.1288, 0.1329, 0.4753), (0.3514, 0.1291, 0.6225), (0.3514, -0.1059, 0.6225), (0.2401, -0.1078, 0.5489), (0.2401, 0.131, 0.5489), (0.3514, 0.01163, 0.6225), (0.1288, 0.01163, 0.4753), (0.2447, 0.07427, 0.03325), (0.4083, 0.07484, 0.0368), (0.4083, -0.05132, 0.0368), (0.2447, -0.05075, 0.03325), (0.3209, 0.07455, 0.02487), (0.3209, -0.05103, 0.02487), (0.2447, 0.01176, 0.03325), (0.4083, 0.01176, 0.0368), (0.1901, -0.09535, 0.1424), (0.1901, 0.1117, 0.1424), (0.4349, 0.1191, 0.182), (0.4349, -0.1028, 0.182), (0.3097, 0.1154, 0.1571), (0.3097, -0.09907, 0.1571), (0.1901, 0.008153, 0.1424), (0.4349, 0.008153, 0.182)], [], [(33, 19, 3, 27), (31, 13, 7, 28), (32, 21, 5, 29), (30, 15, 1, 26), (25, 20, 4, 14), (24, 19, 1, 15), (47, 16, 8, 42), (49, 22, 11, 45), (46, 17, 10, 44), (48, 23, 9, 43), (43, 9, 17, 46), (45, 11, 16, 47), (21, 24, 15, 5), (18, 25, 14, 0), (29, 5, 15, 30), (27, 3, 13, 31), (2, 12, 25, 18), (7, 13, 24, 21), (42, 8, 23, 48), (44, 10, 22, 49), (13, 3, 19, 24), (12, 6, 20, 25), (28, 7, 21, 32), (26, 1, 19, 33), (8, 26, 33, 23), (10, 28, 32, 22), (9, 27, 31, 17), (11, 29, 30, 16), (16, 30, 26, 8), (22, 32, 29, 11), (17, 31, 28, 10), (23, 33, 27, 9), (6, 35, 41, 20), (0, 37, 40, 18), (4, 36, 39, 14), (2, 34, 38, 12), (18, 40, 34, 2), (12, 38, 35, 6), (20, 41, 36, 4), (14, 39, 37, 0), (35, 44, 49, 41), (37, 42, 48, 40), (36, 45, 47, 39), (34, 43, 46, 38), (40, 48, 43, 34), (38, 46, 44, 35), (41, 49, 45, 36), (39, 47, 42, 37)])
me_cube.polygons.foreach_set('use_smooth', [True] * 48)
_uv = me_cube.uv_layers.new(name='UVMap')
_uv.uv.foreach_set('vector', [0.617, 0.125, 0.625, 0.125, 0.625, 0.25, 0.617, 0.25, 0.617, 0.375, 0.625, 0.375, 0.625, 0.5, 0.617, 0.5, 0.617, 0.625, 0.625, 0.625, 0.625, 0.75, 0.617, 0.75, 0.617, 0.875, 0.625, 0.875, 0.625, 1.0, 0.617, 1.0, 0.25, 0.625, 0.375, 0.625, 0.375, 0.75, 0.25, 0.75, 0.75, 0.625, 0.875, 0.625, 0.875, 0.75, 0.75, 0.75, 0.4401, 0.875, 0.5, 0.875, 0.5, 1.0, 0.4401, 1.0, 0.4401, 0.625, 0.5, 0.625, 0.5, 0.75, 0.4401, 0.75, 0.4401, 0.375, 0.5, 0.375, 0.5, 0.5, 0.4401, 0.5, 0.4401, 0.125, 0.5, 0.125, 0.5, 0.25, 0.4401, 0.25, 0.4401, 0.25, 0.5, 0.25, 0.5, 0.375, 0.4401, 0.375, 0.4401, 0.75, 0.5, 0.75, 0.5, 0.875, 0.4401, 0.875, 0.625, 0.625, 0.75, 0.625, 0.75, 0.75, 0.625, 0.75, 0.125, 0.625, 0.25, 0.625, 0.25, 0.75, 0.125, 0.75, 0.617, 0.75, 0.625, 0.75, 0.625, 0.875, 0.617, 0.875, 0.617, 0.25, 0.625, 0.25, 0.625, 0.375, 0.617, 0.375, 0.125, 0.5, 0.25, 0.5, 0.25, 0.625, 0.125, 0.625, 0.625, 0.5, 0.75, 0.5, 0.75, 0.625, 0.625, 0.625, 0.4401, 0.0, 0.5, 0.0, 0.5, 0.125, 0.4401, 0.125, 0.4401, 0.5, 0.5, 0.5, 0.5, 0.625, 0.4401, 0.625, 0.75, 0.5, 0.875, 0.5, 0.875, 0.625, 0.75, 0.625, 0.25, 0.5, 0.375, 0.5, 0.375, 0.625, 0.25, 0.625, 0.617, 0.5, 0.625, 0.5, 0.625, 0.625, 0.617, 0.625, 0.617, 0.0, 0.625, 0.0, 0.625, 0.125, 0.617, 0.125, 0.5, 0.0, 0.617, 0.0, 0.617, 0.125, 0.5, 0.125, 0.5, 0.5, 0.617, 0.5, 0.617, 0.625, 0.5, 0.625, 0.5, 0.25, 0.617, 0.25, 0.617, 0.375, 0.5, 0.375, 0.5, 0.75, 0.617, 0.75, 0.617, 0.875, 0.5, 0.875, 0.5, 0.875, 0.617, 0.875, 0.617, 1.0, 0.5, 1.0, 0.5, 0.625, 0.617, 0.625, 0.617, 0.75, 0.5, 0.75, 0.5, 0.375, 0.617, 0.375, 0.617, 0.5, 0.5, 0.5, 0.5, 0.125, 0.617, 0.125, 0.617, 0.25, 0.5, 0.25, 0.375, 0.5, 0.3808, 0.5, 0.3808, 0.625, 0.375, 0.625, 0.375, 0.0, 0.3808, 0.0, 0.3808, 0.125, 0.375, 0.125, 0.375, 0.75, 0.3808, 0.75, 0.3808, 0.875, 0.375, 0.875, 0.375, 0.25, 0.3808, 0.25, 0.3808, 0.375, 0.375, 0.375, 0.375, 0.125, 0.3808, 0.125, 0.3808, 0.25, 0.375, 0.25, 0.375, 0.375, 0.3808, 0.375, 0.3808, 0.5, 0.375, 0.5, 0.375, 0.625, 0.3808, 0.625, 0.3808, 0.75, 0.375, 0.75, 0.375, 0.875, 0.3808, 0.875, 0.3808, 1.0, 0.375, 1.0, 0.3808, 0.5, 0.4401, 0.5, 0.4401, 0.625, 0.3808, 0.625, 0.3808, 0.0, 0.4401, 0.0, 0.4401, 0.125, 0.3808, 0.125, 0.3808, 0.75, 0.4401, 0.75, 0.4401, 0.875, 0.3808, 0.875, 0.3808, 0.25, 0.4401, 0.25, 0.4401, 0.375, 0.3808, 0.375, 0.3808, 0.125, 0.4401, 0.125, 0.4401, 0.25, 0.3808, 0.25, 0.3808, 0.375, 0.4401, 0.375, 0.4401, 0.5, 0.3808, 0.5, 0.3808, 0.625, 0.4401, 0.625, 0.4401, 0.75, 0.3808, 0.75, 0.3808, 0.875, 0.4401, 0.875, 0.4401, 1.0, 0.3808, 1.0])
me_cube.use_remesh_fix_poles = True
me_cube.use_remesh_preserve_attributes = False
me_cube.use_mirror_vertex_groups = False
me_cube.update()
me_roundcube_001 = bpy.data.meshes.new('Roundcube.001')
me_roundcube_001.from_pydata([(0.4796, 0.07673, 1.099), (0.4533, 0.0858, 1.09), (0.4271, 0.08853, 1.087), (0.4008, 0.0858, 1.09), (0.4886, 0.0858, 1.125), (0.4579, 0.1041, 1.12), (0.4271, 0.1093, 1.119), (0.3963, 0.1041, 1.12), (0.4914, 0.08853, 1.151), (0.4592, 0.1093, 1.151), (0.4271, 0.1152, 1.151), (0.3949, 0.1093, 1.151), (0.4886, 0.0858, 1.177), (0.4579, 0.1041, 1.182), (0.4271, 0.1093, 1.183), (0.3963, 0.1041, 1.182), (0.3746, 0.07673, 1.099), (0.3655, 0.05048, 1.09), (0.3628, 0.02423, 1.087), (0.3655, -0.002021, 1.09), (0.3655, 0.0858, 1.125), (0.3472, 0.05501, 1.12), (0.342, 0.02423, 1.119), (0.3472, -0.006553, 1.12), (0.3628, 0.08853, 1.151), (0.342, 0.05638, 1.151), (0.3361, 0.02423, 1.151), (0.342, -0.007921, 1.151), (0.3655, 0.0858, 1.177), (0.3472, 0.05501, 1.182), (0.342, 0.02423, 1.183), (0.3472, -0.006553, 1.182), (0.3746, -0.02827, 1.099), (0.4008, -0.03734, 1.09), (0.4271, -0.04007, 1.087), (0.4533, -0.03734, 1.09), (0.3655, -0.03734, 1.125), (0.3963, -0.05561, 1.12), (0.4271, -0.06084, 1.119), (0.4579, -0.05561, 1.12), (0.3628, -0.04007, 1.151), (0.3949, -0.06084, 1.151), (0.4271, -0.06671, 1.151), (0.4592, -0.06084, 1.151), (0.3655, -0.03734, 1.177), (0.3963, -0.05561, 1.182), (0.4271, -0.06084, 1.183), (0.4579, -0.05561, 1.182), (0.4796, -0.02827, 1.099), (0.4886, -0.002021, 1.09), (0.4914, 0.02423, 1.087), (0.4886, 0.05048, 1.09), (0.4886, -0.03734, 1.125), (0.5069, -0.006553, 1.12), (0.5121, 0.02423, 1.119), (0.5069, 0.05501, 1.12), (0.4914, -0.04007, 1.151), (0.5121, -0.007921, 1.151), (0.518, 0.02423, 1.151), (0.5121, 0.05638, 1.151), (0.4886, -0.03734, 1.177), (0.5069, -0.006553, 1.182), (0.5121, 0.02423, 1.183), (0.5069, 0.05501, 1.182), (0.4579, -0.006553, 1.071), (0.4271, -0.007921, 1.066), (0.3963, -0.006553, 1.071), (0.4592, 0.02423, 1.066), (0.4271, 0.02423, 1.06), (0.3949, 0.02423, 1.066), (0.4579, 0.05501, 1.071), (0.4271, 0.05638, 1.066), (0.3963, 0.05501, 1.071), (0.4796, 0.07673, 1.204), (0.4533, 0.0858, 1.213), (0.4271, 0.08853, 1.215), (0.4008, 0.0858, 1.213), (0.3746, 0.07673, 1.204), (0.4886, 0.05048, 1.213), (0.4579, 0.05501, 1.231), (0.4271, 0.05638, 1.236), (0.3963, 0.05501, 1.231), (0.3655, 0.05048, 1.213), (0.4914, 0.02423, 1.215), (0.4592, 0.02423, 1.236), (0.4271, 0.02423, 1.242), (0.3949, 0.02423, 1.236), (0.3628, 0.02423, 1.215), (0.4886, -0.002021, 1.213), (0.4579, -0.006553, 1.231), (0.4271, -0.007921, 1.236), (0.3963, -0.006553, 1.231), (0.3655, -0.002021, 1.213), (0.4796, -0.02827, 1.204), (0.4533, -0.03734, 1.213), (0.4271, -0.04007, 1.215), (0.4008, -0.03734, 1.213), (0.3746, -0.02827, 1.204)], [], [(0, 1, 5, 4), (1, 2, 6, 5), (2, 3, 7, 6), (3, 16, 20, 7), (4, 5, 9, 8), (5, 6, 10, 9), (6, 7, 11, 10), (7, 20, 24, 11), (8, 9, 13, 12), (9, 10, 14, 13), (10, 11, 15, 14), (11, 24, 28, 15), (12, 13, 74, 73), (13, 14, 75, 74), (14, 15, 76, 75), (15, 28, 77, 76), (16, 17, 21, 20), (17, 18, 22, 21), (18, 19, 23, 22), (19, 32, 36, 23), (20, 21, 25, 24), (21, 22, 26, 25), (22, 23, 27, 26), (23, 36, 40, 27), (24, 25, 29, 28), (25, 26, 30, 29), (26, 27, 31, 30), (27, 40, 44, 31), (28, 29, 82, 77), (29, 30, 87, 82), (30, 31, 92, 87), (31, 44, 97, 92), (32, 33, 37, 36), (33, 34, 38, 37), (34, 35, 39, 38), (35, 48, 52, 39), (36, 37, 41, 40), (37, 38, 42, 41), (38, 39, 43, 42), (39, 52, 56, 43), (40, 41, 45, 44), (41, 42, 46, 45), (42, 43, 47, 46), (43, 56, 60, 47), (44, 45, 96, 97), (45, 46, 95, 96), (46, 47, 94, 95), (47, 60, 93, 94), (48, 49, 53, 52), (49, 50, 54, 53), (50, 51, 55, 54), (51, 0, 4, 55), (52, 53, 57, 56), (53, 54, 58, 57), (54, 55, 59, 58), (55, 4, 8, 59), (56, 57, 61, 60), (57, 58, 62, 61), (58, 59, 63, 62), (59, 8, 12, 63), (60, 61, 88, 93), (61, 62, 83, 88), (62, 63, 78, 83), (63, 12, 73, 78), (48, 35, 64, 49), (35, 34, 65, 64), (34, 33, 66, 65), (33, 32, 19, 66), (49, 64, 67, 50), (64, 65, 68, 67), (65, 66, 69, 68), (66, 19, 18, 69), (50, 67, 70, 51), (67, 68, 71, 70), (68, 69, 72, 71), (69, 18, 17, 72), (51, 70, 1, 0), (70, 71, 2, 1), (71, 72, 3, 2), (72, 17, 16, 3), (73, 74, 79, 78), (74, 75, 80, 79), (75, 76, 81, 80), (76, 77, 82, 81), (78, 79, 84, 83), (79, 80, 85, 84), (80, 81, 86, 85), (81, 82, 87, 86), (83, 84, 89, 88), (84, 85, 90, 89), (85, 86, 91, 90), (86, 87, 92, 91), (88, 89, 94, 93), (89, 90, 95, 94), (90, 91, 96, 95), (91, 92, 97, 96)])
me_roundcube_001.polygons.foreach_set('use_smooth', [True] * 96)
me_roundcube_001.use_remesh_fix_poles = True
me_roundcube_001.use_remesh_preserve_attributes = False
me_roundcube_001.use_mirror_vertex_groups = False
me_roundcube_001.update()
me_cube_004 = bpy.data.meshes.new('Cube.004')
me_cube_004.from_pydata([(0.4488, -0.06679, 0.9202), (0.348, -0.06679, 1.101), (0.4488, 0.1137, 0.9202), (0.348, 0.1137, 1.101), (0.5998, -0.06679, 1.004), (0.499, -0.06679, 1.185), (0.5998, 0.1137, 1.004), (0.499, 0.1137, 1.185), (0.4317, -0.06679, 0.9509), (0.4317, 0.1137, 0.9509), (0.5827, 0.1137, 1.035), (0.5827, -0.06679, 1.035), (0.405, -0.06679, 0.9989), (0.405, 0.1137, 0.9989), (0.556, 0.1137, 1.083), (0.556, -0.06679, 1.083), (0.4618, 0.09818, 0.9275), (0.4618, -0.05124, 0.9275), (0.5868, 0.09818, 0.997), (0.5868, -0.05124, 0.997), (0.4771, 0.09194, 0.9123), (0.4771, -0.04501, 0.9123), (0.5916, 0.09194, 0.9761), (0.5916, -0.04501, 0.9761), (0.5247, 0.1137, 0.9625), (0.4239, 0.1137, 1.144), (0.5247, -0.06679, 0.9625), (0.4239, -0.06679, 1.144), (0.5076, -0.06679, 0.9932), (0.5076, 0.1137, 0.9932), (0.4809, -0.06679, 1.041), (0.4809, 0.1137, 1.041), (0.5246, 0.09818, 0.9624), (0.5246, -0.05124, 0.9624), (0.5346, 0.09194, 0.9444), (0.5346, -0.04501, 0.9444), (0.4488, 0.02391, 0.9202), (0.348, 0.02391, 1.101), (0.5998, 0.02391, 1.004), (0.499, 0.02391, 1.185), (0.5827, 0.02391, 1.035), (0.4317, 0.02391, 0.9509), (0.556, 0.02391, 1.083), (0.405, 0.02391, 0.9989), (0.4618, 0.02383, 0.9275), (0.5868, 0.02383, 0.997), (0.4771, 0.0238, 0.9123), (0.5916, 0.0238, 0.9761), (0.5346, 0.0238, 0.9444), (0.4239, 0.02391, 1.144), (0.4761, 0.09233, 0.9133), (0.4761, -0.04539, 0.9133), (0.5913, -0.04539, 0.9774), (0.5913, 0.09233, 0.9774), (0.534, 0.09233, 0.9455), (0.534, -0.04539, 0.9455), (0.5913, 0.0238, 0.9774), (0.4761, 0.0238, 0.9133)], [], [(43, 37, 3, 13), (31, 25, 7, 14), (42, 39, 5, 15), (30, 27, 1, 12), (24, 6, 18, 32), (49, 37, 1, 27), (26, 28, 8, 0), (38, 40, 11, 4), (24, 29, 10, 6), (36, 41, 9, 2), (28, 30, 12, 8), (40, 42, 15, 11), (29, 31, 14, 10), (41, 43, 13, 9), (57, 50, 20, 46), (36, 2, 16, 44), (38, 4, 19, 45), (26, 0, 17, 33), (48, 47, 23, 35), (55, 51, 21, 35), (54, 53, 22, 34), (56, 52, 23, 47), (50, 54, 34, 20), (52, 55, 35, 23), (46, 48, 35, 21), (4, 26, 33, 19), (9, 13, 31, 29), (11, 15, 30, 28), (2, 9, 29, 24), (4, 11, 28, 26), (39, 49, 27, 5), (2, 24, 32, 16), (15, 5, 27, 30), (13, 3, 25, 31), (7, 25, 49, 39), (20, 34, 48, 46), (53, 56, 47, 22), (34, 22, 47, 48), (6, 38, 45, 18), (0, 36, 44, 17), (51, 57, 46, 21), (8, 12, 43, 41), (10, 14, 42, 40), (0, 8, 41, 36), (6, 10, 40, 38), (25, 3, 37, 49), (14, 7, 39, 42), (12, 1, 37, 43), (17, 44, 57, 51), (18, 45, 56, 53), (19, 33, 55, 52), (16, 32, 54, 50), (45, 19, 52, 56), (32, 18, 53, 54), (33, 17, 51, 55), (44, 16, 50, 57)])
me_cube_004.polygons.foreach_set('use_smooth', [True] * 56)
_uv = me_cube_004.uv_layers.new(name='UVMap')
_uv.uv.foreach_set('vector', [0.5281, 0.1256, 0.625, 0.1256, 0.625, 0.25, 0.5281, 0.25, 0.5281, 0.3756, 0.625, 0.3756, 0.625, 0.5, 0.5281, 0.5, 0.5281, 0.6244, 0.625, 0.6244, 0.625, 0.75, 0.5281, 0.75, 0.5281, 0.8744, 0.625, 0.8744, 0.625, 1.0, 0.5281, 1.0, 0.375, 0.3756, 0.375, 0.5, 0.375, 0.5, 0.375, 0.3756, 0.7494, 0.6244, 0.875, 0.6244, 0.875, 0.75, 0.7494, 0.75, 0.375, 0.8744, 0.4174, 0.8744, 0.4174, 1.0, 0.375, 1.0, 0.375, 0.6244, 0.4174, 0.6244, 0.4174, 0.75, 0.375, 0.75, 0.375, 0.3756, 0.4174, 0.3756, 0.4174, 0.5, 0.375, 0.5, 0.375, 0.1256, 0.4174, 0.1256, 0.4174, 0.25, 0.375, 0.25, 0.4174, 0.8744, 0.5281, 0.8744, 0.5281, 1.0, 0.4174, 1.0, 0.4174, 0.6244, 0.5281, 0.6244, 0.5281, 0.75, 0.4174, 0.75, 0.4174, 0.3756, 0.5281, 0.3756, 0.5281, 0.5, 0.4174, 0.5, 0.4174, 0.1256, 0.5281, 0.1256, 0.5281, 0.25, 0.4174, 0.25, 0.375, 0.1256, 0.375, 0.25, 0.375, 0.25, 0.375, 0.1256, 0.375, 0.1256, 0.375, 0.25, 0.375, 0.25, 0.375, 0.1256, 0.375, 0.6244, 0.375, 0.75, 0.375, 0.75, 0.375, 0.6244, 0.375, 0.8744, 0.375, 1.0, 0.375, 1.0, 0.375, 0.8744, 0.2506, 0.6244, 0.375, 0.6244, 0.375, 0.75, 0.2506, 0.75, 0.375, 0.8744, 0.375, 1.0, 0.375, 1.0, 0.375, 0.8744, 0.375, 0.3756, 0.375, 0.5, 0.375, 0.5, 0.375, 0.3756, 0.375, 0.6244, 0.375, 0.75, 0.375, 0.75, 0.375, 0.6244, 0.375, 0.25, 0.375, 0.3756, 0.375, 0.3756, 0.375, 0.25, 0.375, 0.75, 0.375, 0.8744, 0.375, 0.8744, 0.375, 0.75, 0.125, 0.6244, 0.2506, 0.6244, 0.2506, 0.75, 0.125, 0.75, 0.375, 0.75, 0.375, 0.8744, 0.375, 0.8744, 0.375, 0.75, 0.4174, 0.25, 0.5281, 0.25, 0.5281, 0.3756, 0.4174, 0.3756, 0.4174, 0.75, 0.5281, 0.75, 0.5281, 0.8744, 0.4174, 0.8744, 0.375, 0.25, 0.4174, 0.25, 0.4174, 0.3756, 0.375, 0.3756, 0.375, 0.75, 0.4174, 0.75, 0.4174, 0.8744, 0.375, 0.8744, 0.625, 0.6244, 0.7494, 0.6244, 0.7494, 0.75, 0.625, 0.75, 0.375, 0.25, 0.375, 0.3756, 0.375, 0.3756, 0.375, 0.25, 0.5281, 0.75, 0.625, 0.75, 0.625, 0.8744, 0.5281, 0.8744, 0.5281, 0.25, 0.625, 0.25, 0.625, 0.3756, 0.5281, 0.3756, 0.625, 0.5, 0.7494, 0.5, 0.7494, 0.6244, 0.625, 0.6244, 0.125, 0.5, 0.2506, 0.5, 0.2506, 0.6244, 0.125, 0.6244, 0.375, 0.5, 0.375, 0.6244, 0.375, 0.6244, 0.375, 0.5, 0.2506, 0.5, 0.375, 0.5, 0.375, 0.6244, 0.2506, 0.6244, 0.375, 0.5, 0.375, 0.6244, 0.375, 0.6244, 0.375, 0.5, 0.375, 0.0, 0.375, 0.1256, 0.375, 0.1256, 0.375, 0.0, 0.375, 0.0, 0.375, 0.1256, 0.375, 0.1256, 0.375, 0.0, 0.4174, 0.0, 0.5281, 0.0, 0.5281, 0.1256, 0.4174, 0.1256, 0.4174, 0.5, 0.5281, 0.5, 0.5281, 0.6244, 0.4174, 0.6244, 0.375, 0.0, 0.4174, 0.0, 0.4174, 0.1256, 0.375, 0.1256, 0.375, 0.5, 0.4174, 0.5, 0.4174, 0.6244, 0.375, 0.6244, 0.7494, 0.5, 0.875, 0.5, 0.875, 0.6244, 0.7494, 0.6244, 0.5281, 0.5, 0.625, 0.5, 0.625, 0.6244, 0.5281, 0.6244, 0.5281, 0.0, 0.625, 0.0, 0.625, 0.1256, 0.5281, 0.1256, 0.375, 0.0, 0.375, 0.1256, 0.375, 0.1256, 0.375, 0.0, 0.375, 0.5, 0.375, 0.6244, 0.375, 0.6244, 0.375, 0.5, 0.375, 0.75, 0.375, 0.8744, 0.375, 0.8744, 0.375, 0.75, 0.375, 0.25, 0.375, 0.3756, 0.375, 0.3756, 0.375, 0.25, 0.375, 0.6244, 0.375, 0.75, 0.375, 0.75, 0.375, 0.6244, 0.375, 0.3756, 0.375, 0.5, 0.375, 0.5, 0.375, 0.3756, 0.375, 0.8744, 0.375, 1.0, 0.375, 1.0, 0.375, 0.8744, 0.375, 0.1256, 0.375, 0.25, 0.375, 0.25, 0.375, 0.1256])
me_cube_004.use_remesh_fix_poles = True
me_cube_004.use_remesh_preserve_attributes = False
me_cube_004.use_mirror_vertex_groups = False
me_cube_004.update()
me_cylinder = bpy.data.meshes.new('Cylinder')
me_cylinder.from_pydata([(0.5671, 0.05506, 0.8879), (0.5255, 0.05506, 0.9553), (0.584, 0.04679, 0.8983), (0.5425, 0.04679, 0.9657), (0.5911, 0.02683, 0.9027), (0.5495, 0.02683, 0.9701), (0.584, 0.00687, 0.8983), (0.5425, 0.00687, 0.9657), (0.5671, -0.001399, 0.8879), (0.5255, -0.001399, 0.9553), (0.5501, 0.00687, 0.8774), (0.5085, 0.00687, 0.9448), (0.543, 0.02683, 0.873), (0.5015, 0.02683, 0.9404), (0.5501, 0.04679, 0.8774), (0.5085, 0.04679, 0.9448), (0.5255, 0.02697, 0.9553), (0.5015, 0.02667, 0.9405), (0.5671, 0.02771, 0.8879), (0.5283, 0.05506, 0.9507), (0.5453, 0.04679, 0.9612), (0.5523, 0.02683, 0.9655), (0.5453, 0.00687, 0.9612), (0.5283, -0.001399, 0.9507), (0.5113, 0.00687, 0.9402), (0.5043, 0.02683, 0.9359), (0.5113, 0.04679, 0.9402), (0.5817, 0.04679, 0.9022), (0.5887, 0.02683, 0.9065), (0.5817, 0.00687, 0.9022), (0.5647, -0.001399, 0.8917), (0.5477, 0.00687, 0.8812), (0.5406, 0.02683, 0.8769), (0.5477, 0.04679, 0.8812), (0.5647, 0.05506, 0.8917)], [], [(19, 1, 3, 20), (20, 3, 5, 21), (21, 5, 7, 22), (22, 7, 9, 23), (23, 9, 11, 24), (24, 11, 17, 13, 25), (3, 1, 16, 5), (25, 13, 15, 26), (26, 15, 1, 19), (0, 18, 12, 14), (33, 26, 19, 34), (9, 16, 17, 11), (5, 16, 9, 7), (17, 16, 1, 15, 13), (8, 18, 4, 6), (12, 18, 8, 10), (4, 18, 0, 2), (32, 25, 26, 33), (31, 24, 25, 32), (30, 23, 24, 31), (29, 22, 23, 30), (28, 21, 22, 29), (27, 20, 21, 28), (34, 19, 20, 27), (0, 34, 27, 2), (2, 27, 28, 4), (4, 28, 29, 6), (6, 29, 30, 8), (8, 30, 31, 10), (10, 31, 32, 12), (12, 32, 33, 14), (14, 33, 34, 0)])
me_cylinder.polygons.foreach_set('use_smooth', [True] * 32)
_uv = me_cylinder.uv_layers.new(name='UVMap')
_uv.uv.foreach_set('vector', [1.0, 0.9661, 1.0, 1.0, 0.875, 1.0, 0.875, 0.9661, 0.875, 0.9661, 0.875, 1.0, 0.75, 1.0, 0.75, 0.9661, 0.75, 0.9661, 0.75, 1.0, 0.625, 1.0, 0.625, 0.9661, 0.625, 0.9661, 0.625, 1.0, 0.5, 1.0, 0.5, 0.9661, 0.5, 0.9661, 0.5, 1.0, 0.375, 1.0, 0.375, 0.9661, 0.375, 0.9661, 0.375, 1.0, 0.251, 1.0, 0.25, 1.0, 0.25, 0.9661, 0.4197, 0.4197, 0.25, 0.49, 0.25, 0.2512, 0.49, 0.25, 0.25, 0.9661, 0.25, 1.0, 0.125, 1.0, 0.125, 0.9661, 0.125, 0.9661, 0.125, 1.0, 0.0, 1.0, 0.0, 0.9661, 0.75, 0.49, 0.75, 0.2575, 0.51, 0.25, 0.5803, 0.4197, 0.125, 0.5286, 0.125, 0.9661, 0.0, 0.9661, -4.928e-07, 0.5286, 0.25, 0.01, 0.25, 0.2512, 0.01057, 0.2486, 0.08029, 0.08029, 0.49, 0.25, 0.25, 0.2512, 0.25, 0.01, 0.4197, 0.08029, 0.01057, 0.2486, 0.25, 0.2512, 0.25, 0.49, 0.08029, 0.4197, 0.01, 0.25, 0.75, 0.01, 0.75, 0.2575, 0.99, 0.25, 0.9197, 0.08029, 0.51, 0.25, 0.75, 0.2575, 0.75, 0.01, 0.5803, 0.08029, 0.99, 0.25, 0.75, 0.2575, 0.75, 0.49, 0.9197, 0.4197, 0.25, 0.5286, 0.25, 0.9661, 0.125, 0.9661, 0.125, 0.5286, 0.375, 0.5286, 0.375, 0.9661, 0.25, 0.9661, 0.25, 0.5286, 0.5, 0.5286, 0.5, 0.9661, 0.375, 0.9661, 0.375, 0.5286, 0.625, 0.5286, 0.625, 0.9661, 0.5, 0.9661, 0.5, 0.5286, 0.75, 0.5286, 0.75, 0.9661, 0.625, 0.9661, 0.625, 0.5286, 0.875, 0.5286, 0.875, 0.9661, 0.75, 0.9661, 0.75, 0.5286, 1.0, 0.5286, 1.0, 0.9661, 0.875, 0.9661, 0.875, 0.5286, 1.0, 0.5, 1.0, 0.5286, 0.875, 0.5286, 0.875, 0.5, 0.875, 0.5, 0.875, 0.5286, 0.75, 0.5286, 0.75, 0.5, 0.75, 0.5, 0.75, 0.5286, 0.625, 0.5286, 0.625, 0.5, 0.625, 0.5, 0.625, 0.5286, 0.5, 0.5286, 0.5, 0.5, 0.5, 0.5, 0.5, 0.5286, 0.375, 0.5286, 0.375, 0.5, 0.375, 0.5, 0.375, 0.5286, 0.25, 0.5286, 0.25, 0.5, 0.25, 0.5, 0.25, 0.5286, 0.125, 0.5286, 0.125, 0.5, 0.125, 0.5, 0.125, 0.5286, -4.928e-07, 0.5286, 0.0, 0.5])
me_cylinder.use_remesh_fix_poles = True
me_cylinder.use_remesh_preserve_attributes = False
me_cylinder.use_mirror_vertex_groups = False
me_cylinder.update()
me_roundcube_002 = bpy.data.meshes.new('Roundcube.002')
me_roundcube_002.from_pydata([(0.6046, 0.05251, 0.8482), (0.5922, 0.0568, 0.8439), (0.5797, 0.0581, 0.8426), (0.5673, 0.0568, 0.8439), (0.6089, 0.0568, 0.8606), (0.5943, 0.06547, 0.8584), (0.5797, 0.06794, 0.8578), (0.5652, 0.06547, 0.8584), (0.6102, 0.0581, 0.873), (0.595, 0.06794, 0.873), (0.5797, 0.07073, 0.873), (0.5645, 0.06794, 0.873), (0.6089, 0.0568, 0.8855), (0.5943, 0.06547, 0.8876), (0.5797, 0.06794, 0.8883), (0.5652, 0.06547, 0.8876), (0.5549, 0.05251, 0.8482), (0.5506, 0.04007, 0.8439), (0.5493, 0.02762, 0.8426), (0.5506, 0.01518, 0.8439), (0.5506, 0.0568, 0.8606), (0.5419, 0.04221, 0.8584), (0.5394, 0.02762, 0.8578), (0.5419, 0.01303, 0.8584), (0.5493, 0.0581, 0.873), (0.5394, 0.04286, 0.873), (0.5366, 0.02762, 0.873), (0.5394, 0.01238, 0.873), (0.5506, 0.0568, 0.8855), (0.5419, 0.04221, 0.8876), (0.5394, 0.02762, 0.8883), (0.5419, 0.01303, 0.8876), (0.5549, 0.002739, 0.8482), (0.5673, -0.001557, 0.8439), (0.5797, -0.002854, 0.8426), (0.5922, -0.001557, 0.8439), (0.5506, -0.001557, 0.8606), (0.5652, -0.01022, 0.8584), (0.5797, -0.01269, 0.8578), (0.5943, -0.01022, 0.8584), (0.5493, -0.002854, 0.873), (0.5645, -0.01269, 0.873), (0.5797, -0.01548, 0.873), (0.595, -0.01269, 0.873), (0.5506, -0.001557, 0.8855), (0.5652, -0.01022, 0.8876), (0.5797, -0.01269, 0.8883), (0.5943, -0.01022, 0.8876), (0.6046, 0.002739, 0.8482), (0.6089, 0.01518, 0.8439), (0.6102, 0.02762, 0.8426), (0.6089, 0.04007, 0.8439), (0.6089, -0.001557, 0.8606), (0.6176, 0.01303, 0.8584), (0.6201, 0.02762, 0.8578), (0.6176, 0.04221, 0.8584), (0.6102, -0.002854, 0.873), (0.6201, 0.01238, 0.873), (0.6228, 0.02762, 0.873), (0.6201, 0.04286, 0.873), (0.6089, -0.001557, 0.8855), (0.6176, 0.01303, 0.8876), (0.6201, 0.02762, 0.8883), (0.6176, 0.04221, 0.8876), (0.5943, 0.01303, 0.8352), (0.5797, 0.01238, 0.8327), (0.5652, 0.01303, 0.8352), (0.595, 0.02762, 0.8327), (0.5797, 0.02762, 0.8299), (0.5645, 0.02762, 0.8327), (0.5943, 0.04221, 0.8352), (0.5797, 0.04286, 0.8327), (0.5652, 0.04221, 0.8352), (0.6046, 0.05251, 0.8979), (0.5922, 0.0568, 0.9022), (0.5797, 0.0581, 0.9035), (0.5673, 0.0568, 0.9022), (0.5549, 0.05251, 0.8979), (0.6089, 0.04007, 0.9022), (0.5943, 0.04221, 0.9109), (0.5797, 0.04286, 0.9134), (0.5652, 0.04221, 0.9109), (0.5506, 0.04007, 0.9022), (0.6102, 0.02762, 0.9035), (0.595, 0.02762, 0.9134), (0.5797, 0.02762, 0.9161), (0.5645, 0.02762, 0.9134), (0.5493, 0.02762, 0.9035), (0.6089, 0.01518, 0.9022), (0.5943, 0.01303, 0.9109), (0.5797, 0.01238, 0.9134), (0.5652, 0.01303, 0.9109), (0.5506, 0.01518, 0.9022), (0.6046, 0.002739, 0.8979), (0.5922, -0.001557, 0.9022), (0.5797, -0.002854, 0.9035), (0.5673, -0.001557, 0.9022), (0.5549, 0.002739, 0.8979)], [], [(0, 1, 5, 4), (1, 2, 6, 5), (2, 3, 7, 6), (3, 16, 20, 7), (4, 5, 9, 8), (5, 6, 10, 9), (6, 7, 11, 10), (7, 20, 24, 11), (8, 9, 13, 12), (9, 10, 14, 13), (10, 11, 15, 14), (11, 24, 28, 15), (12, 13, 74, 73), (13, 14, 75, 74), (14, 15, 76, 75), (15, 28, 77, 76), (16, 17, 21, 20), (17, 18, 22, 21), (18, 19, 23, 22), (19, 32, 36, 23), (20, 21, 25, 24), (21, 22, 26, 25), (22, 23, 27, 26), (23, 36, 40, 27), (24, 25, 29, 28), (25, 26, 30, 29), (26, 27, 31, 30), (27, 40, 44, 31), (28, 29, 82, 77), (29, 30, 87, 82), (30, 31, 92, 87), (31, 44, 97, 92), (32, 33, 37, 36), (33, 34, 38, 37), (34, 35, 39, 38), (35, 48, 52, 39), (36, 37, 41, 40), (37, 38, 42, 41), (38, 39, 43, 42), (39, 52, 56, 43), (40, 41, 45, 44), (41, 42, 46, 45), (42, 43, 47, 46), (43, 56, 60, 47), (44, 45, 96, 97), (45, 46, 95, 96), (46, 47, 94, 95), (47, 60, 93, 94), (48, 49, 53, 52), (49, 50, 54, 53), (50, 51, 55, 54), (51, 0, 4, 55), (52, 53, 57, 56), (53, 54, 58, 57), (54, 55, 59, 58), (55, 4, 8, 59), (56, 57, 61, 60), (57, 58, 62, 61), (58, 59, 63, 62), (59, 8, 12, 63), (60, 61, 88, 93), (61, 62, 83, 88), (62, 63, 78, 83), (63, 12, 73, 78), (48, 35, 64, 49), (35, 34, 65, 64), (34, 33, 66, 65), (33, 32, 19, 66), (49, 64, 67, 50), (64, 65, 68, 67), (65, 66, 69, 68), (66, 19, 18, 69), (50, 67, 70, 51), (67, 68, 71, 70), (68, 69, 72, 71), (69, 18, 17, 72), (51, 70, 1, 0), (70, 71, 2, 1), (71, 72, 3, 2), (72, 17, 16, 3), (73, 74, 79, 78), (74, 75, 80, 79), (75, 76, 81, 80), (76, 77, 82, 81), (78, 79, 84, 83), (79, 80, 85, 84), (80, 81, 86, 85), (81, 82, 87, 86), (83, 84, 89, 88), (84, 85, 90, 89), (85, 86, 91, 90), (86, 87, 92, 91), (88, 89, 94, 93), (89, 90, 95, 94), (90, 91, 96, 95), (91, 92, 97, 96)])
me_roundcube_002.polygons.foreach_set('use_smooth', [True] * 96)
me_roundcube_002.use_remesh_fix_poles = True
me_roundcube_002.use_remesh_preserve_attributes = False
me_roundcube_002.use_mirror_vertex_groups = False
me_roundcube_002.update()
me_cylinder_001 = bpy.data.meshes.new('Cylinder.001')
me_cylinder_001.from_pydata([(0.6408, 0.06225, 0.7568), (0.5866, 0.05506, 0.8576), (0.6587, 0.05399, 0.7657), (0.6045, 0.04679, 0.8665), (0.6661, 0.03402, 0.7693), (0.6119, 0.02683, 0.8701), (0.6587, 0.01406, 0.7657), (0.6045, 0.00687, 0.8665), (0.6408, 0.005795, 0.7568), (0.5866, -0.001399, 0.8576), (0.6229, 0.01406, 0.748), (0.5687, 0.00687, 0.8488), (0.6155, 0.03402, 0.7443), (0.5613, 0.02683, 0.8451), (0.6229, 0.05399, 0.748), (0.5687, 0.04679, 0.8488), (0.5866, 0.02697, 0.8576), (0.5614, 0.02667, 0.8451), (0.6408, 0.03491, 0.7568), (0.589, 0.05506, 0.8528), (0.6068, 0.04679, 0.8617), (0.6143, 0.02683, 0.8654), (0.6068, 0.00687, 0.8617), (0.589, -0.001399, 0.8528), (0.5711, 0.00687, 0.844), (0.5637, 0.02683, 0.8403), (0.5711, 0.04679, 0.844), (0.6377, 0.04679, 0.7998), (0.6451, 0.02683, 0.8035), (0.6377, 0.00687, 0.7998), (0.6198, -0.001399, 0.7909), (0.6019, 0.00687, 0.7821), (0.5945, 0.02683, 0.7784), (0.6019, 0.04679, 0.7821), (0.6198, 0.05506, 0.7909)], [], [(19, 1, 3, 20), (20, 3, 5, 21), (21, 5, 7, 22), (22, 7, 9, 23), (23, 9, 11, 24), (24, 11, 17, 13, 25), (3, 1, 16, 5), (25, 13, 15, 26), (26, 15, 1, 19), (0, 18, 12, 14), (33, 26, 19, 34), (9, 16, 17, 11), (5, 16, 9, 7), (17, 16, 1, 15, 13), (8, 18, 4, 6), (12, 18, 8, 10), (4, 18, 0, 2), (32, 25, 26, 33), (31, 24, 25, 32), (30, 23, 24, 31), (29, 22, 23, 30), (28, 21, 22, 29), (27, 20, 21, 28), (34, 19, 20, 27), (0, 34, 27, 2), (2, 27, 28, 4), (4, 28, 29, 6), (6, 29, 30, 8), (8, 30, 31, 10), (10, 31, 32, 12), (12, 32, 33, 14), (14, 33, 34, 0)])
me_cylinder_001.polygons.foreach_set('use_smooth', [True] * 32)
_uv = me_cylinder_001.uv_layers.new(name='UVMap')
_uv.uv.foreach_set('vector', [1.0, 0.9661, 1.0, 1.0, 0.875, 1.0, 0.875, 0.9661, 0.875, 0.9661, 0.875, 1.0, 0.75, 1.0, 0.75, 0.9661, 0.75, 0.9661, 0.75, 1.0, 0.625, 1.0, 0.625, 0.9661, 0.625, 0.9661, 0.625, 1.0, 0.5, 1.0, 0.5, 0.9661, 0.5, 0.9661, 0.5, 1.0, 0.375, 1.0, 0.375, 0.9661, 0.375, 0.9661, 0.375, 1.0, 0.251, 1.0, 0.25, 1.0, 0.25, 0.9661, 0.4197, 0.4197, 0.25, 0.49, 0.25, 0.2512, 0.49, 0.25, 0.25, 0.9661, 0.25, 1.0, 0.125, 1.0, 0.125, 0.9661, 0.125, 0.9661, 0.125, 1.0, 0.0, 1.0, 0.0, 0.9661, 0.75, 0.49, 0.75, 0.2575, 0.51, 0.25, 0.5803, 0.4197, 0.125, 0.5286, 0.125, 0.9661, 0.0, 0.9661, -4.928e-07, 0.5286, 0.25, 0.01, 0.25, 0.2512, 0.01057, 0.2486, 0.08029, 0.08029, 0.49, 0.25, 0.25, 0.2512, 0.25, 0.01, 0.4197, 0.08029, 0.01057, 0.2486, 0.25, 0.2512, 0.25, 0.49, 0.08029, 0.4197, 0.01, 0.25, 0.75, 0.01, 0.75, 0.2575, 0.99, 0.25, 0.9197, 0.08029, 0.51, 0.25, 0.75, 0.2575, 0.75, 0.01, 0.5803, 0.08029, 0.99, 0.25, 0.75, 0.2575, 0.75, 0.49, 0.9197, 0.4197, 0.25, 0.5286, 0.25, 0.9661, 0.125, 0.9661, 0.125, 0.5286, 0.375, 0.5286, 0.375, 0.9661, 0.25, 0.9661, 0.25, 0.5286, 0.5, 0.5286, 0.5, 0.9661, 0.375, 0.9661, 0.375, 0.5286, 0.625, 0.5286, 0.625, 0.9661, 0.5, 0.9661, 0.5, 0.5286, 0.75, 0.5286, 0.75, 0.9661, 0.625, 0.9661, 0.625, 0.5286, 0.875, 0.5286, 0.875, 0.9661, 0.75, 0.9661, 0.75, 0.5286, 1.0, 0.5286, 1.0, 0.9661, 0.875, 0.9661, 0.875, 0.5286, 1.0, 0.5, 1.0, 0.5286, 0.875, 0.5286, 0.875, 0.5, 0.875, 0.5, 0.875, 0.5286, 0.75, 0.5286, 0.75, 0.5, 0.75, 0.5, 0.75, 0.5286, 0.625, 0.5286, 0.625, 0.5, 0.625, 0.5, 0.625, 0.5286, 0.5, 0.5286, 0.5, 0.5, 0.5, 0.5, 0.5, 0.5286, 0.375, 0.5286, 0.375, 0.5, 0.375, 0.5, 0.375, 0.5286, 0.25, 0.5286, 0.25, 0.5, 0.25, 0.5, 0.25, 0.5286, 0.125, 0.5286, 0.125, 0.5, 0.125, 0.5, 0.125, 0.5286, -4.928e-07, 0.5286, 0.0, 0.5])
me_cylinder_001.use_remesh_fix_poles = True
me_cylinder_001.use_remesh_preserve_attributes = False
me_cylinder_001.use_mirror_vertex_groups = False
me_cylinder_001.update()
me_cube_009 = bpy.data.meshes.new('Cube.009')
me_cube_009.from_pydata([(0.5888, -0.02582, 0.6782), (0.5574, -0.02582, 0.7438), (0.6006, 0.08805, 0.6916), (0.5751, 0.08805, 0.7453), (0.7327, -0.02582, 0.7506), (0.7013, -0.02582, 0.8162), (0.715, 0.08805, 0.7492), (0.6895, 0.08805, 0.8028), (0.5644, -0.02582, 0.7292), (0.5808, 0.08805, 0.7333), (0.6952, 0.08805, 0.7908), (0.7083, -0.02582, 0.8016), (0.595, 0.08805, 0.7035), (0.7094, 0.08805, 0.7611), (0.7257, -0.02582, 0.7651), (0.5819, -0.02582, 0.6927)], [], [(8, 1, 3, 9), (9, 3, 7, 10), (10, 7, 5, 11), (11, 5, 1, 8), (2, 6, 4, 0), (7, 3, 1, 5), (14, 11, 8, 15), (13, 10, 11, 14), (12, 9, 10, 13), (15, 8, 9, 12), (0, 15, 12, 2), (2, 12, 13, 6), (6, 13, 14, 4), (4, 14, 15, 0)])
me_cube_009.polygons.foreach_set('use_smooth', [True] * 14)
_uv = me_cube_009.uv_layers.new(name='UVMap')
_uv.uv.foreach_set('vector', [0.5691, 0.0, 0.625, 0.0, 0.625, 0.25, 0.5691, 0.25, 0.5691, 0.25, 0.625, 0.25, 0.625, 0.5, 0.5691, 0.5, 0.5691, 0.5, 0.625, 0.5, 0.625, 0.75, 0.5691, 0.75, 0.5691, 0.75, 0.625, 0.75, 0.625, 1.0, 0.5691, 1.0, 0.125, 0.5, 0.375, 0.5, 0.375, 0.75, 0.125, 0.75, 0.625, 0.5, 0.875, 0.5, 0.875, 0.75, 0.625, 0.75, 0.4302, 0.75, 0.5691, 0.75, 0.5691, 1.0, 0.4302, 1.0, 0.4302, 0.5, 0.5691, 0.5, 0.5691, 0.75, 0.4302, 0.75, 0.4302, 0.25, 0.5691, 0.25, 0.5691, 0.5, 0.4302, 0.5, 0.4302, 0.0, 0.5691, 0.0, 0.5691, 0.25, 0.4302, 0.25, 0.375, 0.0, 0.4302, 0.0, 0.4302, 0.25, 0.375, 0.25, 0.375, 0.25, 0.4302, 0.25, 0.4302, 0.5, 0.375, 0.5, 0.375, 0.5, 0.4302, 0.5, 0.4302, 0.75, 0.375, 0.75, 0.375, 0.75, 0.4302, 0.75, 0.4302, 1.0, 0.375, 1.0])
me_cube_009.use_remesh_fix_poles = True
me_cube_009.use_remesh_preserve_attributes = False
me_cube_009.use_mirror_vertex_groups = False
me_cube_009.update()
me_roundcube_003 = bpy.data.meshes.new('Roundcube.003')
me_roundcube_003.from_pydata([(0.7185, 0.06788, 0.6432), (0.6995, 0.07442, 0.6367), (0.6805, 0.0764, 0.6347), (0.6615, 0.07442, 0.6367), (0.725, 0.07442, 0.6622), (0.7028, 0.08763, 0.6589), (0.6805, 0.0914, 0.6579), (0.6583, 0.08763, 0.6589), (0.727, 0.0764, 0.6812), (0.7037, 0.0914, 0.6812), (0.6805, 0.09565, 0.6812), (0.6573, 0.0914, 0.6812), (0.725, 0.07442, 0.7001), (0.7028, 0.08763, 0.7034), (0.6805, 0.0914, 0.7044), (0.6583, 0.08763, 0.7034), (0.6426, 0.06788, 0.6432), (0.636, 0.04891, 0.6367), (0.6341, 0.02994, 0.6347), (0.636, 0.01097, 0.6367), (0.636, 0.07442, 0.6622), (0.6228, 0.05218, 0.6589), (0.619, 0.02994, 0.6579), (0.6228, 0.007694, 0.6589), (0.6341, 0.0764, 0.6812), (0.619, 0.05317, 0.6812), (0.6148, 0.02994, 0.6812), (0.619, 0.006705, 0.6812), (0.636, 0.07442, 0.7001), (0.6228, 0.05218, 0.7034), (0.619, 0.02994, 0.7044), (0.6228, 0.007694, 0.7034), (0.6426, -0.008001, 0.6432), (0.6615, -0.01455, 0.6367), (0.6805, -0.01653, 0.6347), (0.6995, -0.01455, 0.6367), (0.636, -0.01455, 0.6622), (0.6583, -0.02775, 0.6589), (0.6805, -0.03153, 0.6579), (0.7028, -0.02775, 0.6589), (0.6341, -0.01653, 0.6812), (0.6573, -0.03153, 0.6812), (0.6805, -0.03577, 0.6812), (0.7037, -0.03153, 0.6812), (0.636, -0.01455, 0.7001), (0.6583, -0.02775, 0.7034), (0.6805, -0.03153, 0.7044), (0.7028, -0.02775, 0.7034), (0.7185, -0.008001, 0.6432), (0.725, 0.01097, 0.6367), (0.727, 0.02994, 0.6347), (0.725, 0.04891, 0.6367), (0.725, -0.01455, 0.6622), (0.7382, 0.007694, 0.6589), (0.742, 0.02994, 0.6579), (0.7382, 0.05218, 0.6589), (0.727, -0.01653, 0.6812), (0.742, 0.006705, 0.6812), (0.7462, 0.02994, 0.6812), (0.742, 0.05317, 0.6812), (0.725, -0.01455, 0.7001), (0.7382, 0.007694, 0.7034), (0.742, 0.02994, 0.7044), (0.7382, 0.05218, 0.7034), (0.7028, 0.007694, 0.6235), (0.6805, 0.006705, 0.6197), (0.6583, 0.007694, 0.6235), (0.7037, 0.02994, 0.6197), (0.6805, 0.02994, 0.6155), (0.6573, 0.02994, 0.6197), (0.7028, 0.05218, 0.6235), (0.6805, 0.05317, 0.6197), (0.6583, 0.05218, 0.6235), (0.7185, 0.06788, 0.7191), (0.6995, 0.07442, 0.7257), (0.6805, 0.0764, 0.7276), (0.6615, 0.07442, 0.7257), (0.6426, 0.06788, 0.7191), (0.725, 0.04891, 0.7257), (0.7028, 0.05218, 0.7389), (0.6805, 0.05317, 0.7426), (0.6583, 0.05218, 0.7389), (0.636, 0.04891, 0.7257), (0.727, 0.02994, 0.7276), (0.7037, 0.02994, 0.7426), (0.6805, 0.02994, 0.7469), (0.6573, 0.02994, 0.7426), (0.6341, 0.02994, 0.7276), (0.725, 0.01097, 0.7257), (0.7028, 0.007694, 0.7389), (0.6805, 0.006705, 0.7426), (0.6583, 0.007694, 0.7389), (0.636, 0.01097, 0.7257), (0.7185, -0.008001, 0.7191), (0.6995, -0.01455, 0.7257), (0.6805, -0.01653, 0.7276), (0.6615, -0.01455, 0.7257), (0.6426, -0.008001, 0.7191)], [], [(0, 1, 5, 4), (1, 2, 6, 5), (2, 3, 7, 6), (3, 16, 20, 7), (4, 5, 9, 8), (5, 6, 10, 9), (6, 7, 11, 10), (7, 20, 24, 11), (8, 9, 13, 12), (9, 10, 14, 13), (10, 11, 15, 14), (11, 24, 28, 15), (12, 13, 74, 73), (13, 14, 75, 74), (14, 15, 76, 75), (15, 28, 77, 76), (16, 17, 21, 20), (17, 18, 22, 21), (18, 19, 23, 22), (19, 32, 36, 23), (20, 21, 25, 24), (21, 22, 26, 25), (22, 23, 27, 26), (23, 36, 40, 27), (24, 25, 29, 28), (25, 26, 30, 29), (26, 27, 31, 30), (27, 40, 44, 31), (28, 29, 82, 77), (29, 30, 87, 82), (30, 31, 92, 87), (31, 44, 97, 92), (32, 33, 37, 36), (33, 34, 38, 37), (34, 35, 39, 38), (35, 48, 52, 39), (36, 37, 41, 40), (37, 38, 42, 41), (38, 39, 43, 42), (39, 52, 56, 43), (40, 41, 45, 44), (41, 42, 46, 45), (42, 43, 47, 46), (43, 56, 60, 47), (44, 45, 96, 97), (45, 46, 95, 96), (46, 47, 94, 95), (47, 60, 93, 94), (48, 49, 53, 52), (49, 50, 54, 53), (50, 51, 55, 54), (51, 0, 4, 55), (52, 53, 57, 56), (53, 54, 58, 57), (54, 55, 59, 58), (55, 4, 8, 59), (56, 57, 61, 60), (57, 58, 62, 61), (58, 59, 63, 62), (59, 8, 12, 63), (60, 61, 88, 93), (61, 62, 83, 88), (62, 63, 78, 83), (63, 12, 73, 78), (48, 35, 64, 49), (35, 34, 65, 64), (34, 33, 66, 65), (33, 32, 19, 66), (49, 64, 67, 50), (64, 65, 68, 67), (65, 66, 69, 68), (66, 19, 18, 69), (50, 67, 70, 51), (67, 68, 71, 70), (68, 69, 72, 71), (69, 18, 17, 72), (51, 70, 1, 0), (70, 71, 2, 1), (71, 72, 3, 2), (72, 17, 16, 3), (73, 74, 79, 78), (74, 75, 80, 79), (75, 76, 81, 80), (76, 77, 82, 81), (78, 79, 84, 83), (79, 80, 85, 84), (80, 81, 86, 85), (81, 82, 87, 86), (83, 84, 89, 88), (84, 85, 90, 89), (85, 86, 91, 90), (86, 87, 92, 91), (88, 89, 94, 93), (89, 90, 95, 94), (90, 91, 96, 95), (91, 92, 97, 96)])
me_roundcube_003.polygons.foreach_set('use_smooth', [True] * 96)
me_roundcube_003.use_remesh_fix_poles = True
me_roundcube_003.use_remesh_preserve_attributes = False
me_roundcube_003.use_mirror_vertex_groups = False
me_roundcube_003.update()
me_cube_011 = bpy.data.meshes.new('Cube.011')
me_cube_011.from_pydata([(0.7911, 0.05542, 0.5082), (0.7258, 0.05515, 0.6699), (0.7902, 0.002412, 0.5078), (0.7249, 0.002138, 0.6695), (0.7493, 0.05625, 0.4868), (0.6959, 0.05591, 0.6327), (0.7484, 0.003236, 0.4864), (0.695, 0.002903, 0.6323), (0.8053, 0.05453, 0.5917), (0.8044, 0.001523, 0.5913), (0.7581, 0.002497, 0.5598), (0.759, 0.05551, 0.5603), (0.8134, 0.001771, 0.5428), (0.7651, 0.002633, 0.5292), (0.766, 0.05564, 0.5296), (0.8142, 0.05478, 0.5432), (0.7705, 0.0547, 0.6385), (0.7697, 0.001691, 0.6381), (0.7381, 0.002473, 0.602), (0.7389, 0.05548, 0.6024), (0.7283, 0.05512, 0.6681), (0.7275, 0.002113, 0.6677), (0.6975, 0.002878, 0.6306), (0.6983, 0.05589, 0.631), (0.7934, 0.002324, 0.5126), (0.7507, 0.003154, 0.4923), (0.7515, 0.05616, 0.4927), (0.7943, 0.05533, 0.513), (0.7907, 0.02892, 0.508), (0.7254, 0.02864, 0.6697), (0.7488, 0.02974, 0.4866), (0.6954, 0.02941, 0.6325), (0.7586, 0.029, 0.5601), (0.8048, 0.02803, 0.5915), (0.8138, 0.02828, 0.543), (0.7655, 0.02914, 0.5294), (0.7385, 0.02898, 0.6022), (0.7701, 0.0282, 0.6383), (0.6979, 0.02938, 0.6308), (0.7279, 0.02862, 0.6679), (0.7511, 0.02966, 0.4925), (0.7938, 0.02883, 0.5128), (0.6534, 0.002406, 0.4705), (0.6378, 0.002406, 0.6441), (0.6534, 0.05542, 0.4705), (0.6378, 0.05542, 0.6441), (0.7004, 0.002406, 0.4705), (0.6814, 0.002406, 0.6247), (0.7004, 0.05542, 0.4705), (0.6814, 0.05542, 0.6247), (0.6028, 0.002406, 0.5383), (0.6028, 0.05542, 0.5383), (0.6583, 0.05542, 0.5314), (0.6583, 0.002406, 0.5314), (0.6169, 0.05542, 0.4911), (0.666, 0.05542, 0.5009), (0.666, 0.002406, 0.5009), (0.6169, 0.002406, 0.4911), (0.6123, 0.002406, 0.5958), (0.6123, 0.05542, 0.5958), (0.6569, 0.05542, 0.5781), (0.6569, 0.002406, 0.5781), (0.6364, 0.002406, 0.6413), (0.6364, 0.05542, 0.6413), (0.68, 0.05542, 0.622), (0.68, 0.002406, 0.622), (0.6484, 0.05542, 0.4733), (0.6957, 0.05542, 0.4747), (0.6957, 0.002406, 0.4747), (0.6484, 0.002406, 0.4733), (0.6534, 0.02892, 0.4705), (0.6378, 0.02892, 0.6441), (0.7004, 0.02892, 0.4705), (0.6814, 0.02892, 0.6247), (0.6583, 0.02892, 0.5314), (0.6028, 0.02892, 0.5383), (0.6169, 0.02892, 0.4911), (0.666, 0.02892, 0.5009), (0.6569, 0.02892, 0.5781), (0.6123, 0.02892, 0.5958), (0.68, 0.02892, 0.622), (0.6364, 0.02892, 0.6413), (0.6957, 0.02892, 0.4747), (0.6484, 0.02892, 0.4733)], [], [(39, 29, 3, 21), (21, 3, 7, 22), (38, 31, 5, 23), (23, 5, 1, 20), (28, 30, 4, 0), (31, 29, 1, 5), (14, 11, 8, 15), (35, 32, 11, 14), (12, 9, 10, 13), (34, 33, 9, 12), (41, 34, 12, 24), (24, 12, 13, 25), (40, 35, 14, 26), (26, 14, 15, 27), (11, 19, 16, 8), (32, 36, 19, 11), (9, 17, 18, 10), (33, 37, 17, 9), (19, 23, 20, 16), (36, 38, 23, 19), (17, 21, 22, 18), (37, 39, 21, 17), (4, 26, 27, 0), (30, 40, 26, 4), (2, 24, 25, 6), (28, 41, 24, 2), (0, 27, 41, 28), (6, 25, 40, 30), (16, 20, 39, 37), (18, 22, 38, 36), (8, 16, 37, 33), (10, 18, 36, 32), (25, 13, 35, 40), (27, 15, 34, 41), (15, 8, 33, 34), (13, 10, 32, 35), (7, 3, 29, 31), (2, 6, 30, 28), (22, 7, 31, 38), (20, 1, 29, 39), (81, 71, 45, 63), (63, 45, 49, 64), (80, 73, 47, 65), (65, 47, 43, 62), (70, 72, 46, 42), (73, 71, 43, 47), (56, 53, 50, 57), (77, 74, 53, 56), (54, 51, 52, 55), (76, 75, 51, 54), (83, 76, 54, 66), (66, 54, 55, 67), (82, 77, 56, 68), (68, 56, 57, 69), (53, 61, 58, 50), (74, 78, 61, 53), (51, 59, 60, 52), (75, 79, 59, 51), (61, 65, 62, 58), (78, 80, 65, 61), (59, 63, 64, 60), (79, 81, 63, 59), (46, 68, 69, 42), (72, 82, 68, 46), (44, 66, 67, 48), (70, 83, 66, 44), (42, 69, 83, 70), (48, 67, 82, 72), (58, 62, 81, 79), (60, 64, 80, 78), (50, 58, 79, 75), (52, 60, 78, 74), (67, 55, 77, 82), (69, 57, 76, 83), (57, 50, 75, 76), (55, 52, 74, 77), (49, 45, 71, 73), (44, 48, 72, 70), (64, 49, 73, 80), (62, 43, 71, 81)])
me_cube_011.polygons.foreach_set('use_smooth', [True] * 80)
_uv = me_cube_011.uv_layers.new(name='UVMap')
_uv.uv.foreach_set('vector', [0.6214, 0.125, 0.625, 0.125, 0.625, 0.25, 0.6214, 0.25, 0.6214, 0.25, 0.625, 0.25, 0.625, 0.5, 0.6214, 0.5, 0.6214, 0.625, 0.625, 0.625, 0.625, 0.75, 0.6214, 0.75, 0.6214, 0.75, 0.625, 0.75, 0.625, 1.0, 0.6214, 1.0, 0.125, 0.625, 0.375, 0.625, 0.375, 0.75, 0.125, 0.75, 0.625, 0.625, 0.875, 0.625, 0.875, 0.75, 0.625, 0.75, 0.4375, 0.75, 0.5, 0.75, 0.5, 1.0, 0.4375, 1.0, 0.4375, 0.625, 0.5, 0.625, 0.5, 0.75, 0.4375, 0.75, 0.4375, 0.25, 0.5, 0.25, 0.5, 0.5, 0.4375, 0.5, 0.4375, 0.125, 0.5, 0.125, 0.5, 0.25, 0.4375, 0.25, 0.3836, 0.125, 0.4375, 0.125, 0.4375, 0.25, 0.3836, 0.25, 0.3836, 0.25, 0.4375, 0.25, 0.4375, 0.5, 0.3836, 0.5, 0.3836, 0.625, 0.4375, 0.625, 0.4375, 0.75, 0.3836, 0.75, 0.3836, 0.75, 0.4375, 0.75, 0.4375, 1.0, 0.3836, 1.0, 0.5, 0.75, 0.5625, 0.75, 0.5625, 1.0, 0.5, 1.0, 0.5, 0.625, 0.5625, 0.625, 0.5625, 0.75, 0.5, 0.75, 0.5, 0.25, 0.5625, 0.25, 0.5625, 0.5, 0.5, 0.5, 0.5, 0.125, 0.5625, 0.125, 0.5625, 0.25, 0.5, 0.25, 0.5625, 0.75, 0.6214, 0.75, 0.6214, 1.0, 0.5625, 1.0, 0.5625, 0.625, 0.6214, 0.625, 0.6214, 0.75, 0.5625, 0.75, 0.5625, 0.25, 0.6214, 0.25, 0.6214, 0.5, 0.5625, 0.5, 0.5625, 0.125, 0.6214, 0.125, 0.6214, 0.25, 0.5625, 0.25, 0.375, 0.75, 0.3836, 0.75, 0.3836, 1.0, 0.375, 1.0, 0.375, 0.625, 0.3836, 0.625, 0.3836, 0.75, 0.375, 0.75, 0.375, 0.25, 0.3836, 0.25, 0.3836, 0.5, 0.375, 0.5, 0.375, 0.125, 0.3836, 0.125, 0.3836, 0.25, 0.375, 0.25, 0.375, 0.0, 0.3836, 0.0, 0.3836, 0.125, 0.375, 0.125, 0.375, 0.5, 0.3836, 0.5, 0.3836, 0.625, 0.375, 0.625, 0.5625, 0.0, 0.6214, 0.0, 0.6214, 0.125, 0.5625, 0.125, 0.5625, 0.5, 0.6214, 0.5, 0.6214, 0.625, 0.5625, 0.625, 0.5, 0.0, 0.5625, 0.0, 0.5625, 0.125, 0.5, 0.125, 0.5, 0.5, 0.5625, 0.5, 0.5625, 0.625, 0.5, 0.625, 0.3836, 0.5, 0.4375, 0.5, 0.4375, 0.625, 0.3836, 0.625, 0.3836, 0.0, 0.4375, 0.0, 0.4375, 0.125, 0.3836, 0.125, 0.4375, 0.0, 0.5, 0.0, 0.5, 0.125, 0.4375, 0.125, 0.4375, 0.5, 0.5, 0.5, 0.5, 0.625, 0.4375, 0.625, 0.625, 0.5, 0.875, 0.5, 0.875, 0.625, 0.625, 0.625, 0.125, 0.5, 0.375, 0.5, 0.375, 0.625, 0.125, 0.625, 0.6214, 0.5, 0.625, 0.5, 0.625, 0.625, 0.6214, 0.625, 0.6214, 0.0, 0.625, 0.0, 0.625, 0.125, 0.6214, 0.125, 0.6214, 0.125, 0.625, 0.125, 0.625, 0.25, 0.6214, 0.25, 0.6214, 0.25, 0.625, 0.25, 0.625, 0.5, 0.6214, 0.5, 0.6214, 0.625, 0.625, 0.625, 0.625, 0.75, 0.6214, 0.75, 0.6214, 0.75, 0.625, 0.75, 0.625, 1.0, 0.6214, 1.0, 0.125, 0.625, 0.375, 0.625, 0.375, 0.75, 0.125, 0.75, 0.625, 0.625, 0.875, 0.625, 0.875, 0.75, 0.625, 0.75, 0.4375, 0.75, 0.5, 0.75, 0.5, 1.0, 0.4375, 1.0, 0.4375, 0.625, 0.5, 0.625, 0.5, 0.75, 0.4375, 0.75, 0.4375, 0.25, 0.5, 0.25, 0.5, 0.5, 0.4375, 0.5, 0.4375, 0.125, 0.5, 0.125, 0.5, 0.25, 0.4375, 0.25, 0.3836, 0.125, 0.4375, 0.125, 0.4375, 0.25, 0.3836, 0.25, 0.3836, 0.25, 0.4375, 0.25, 0.4375, 0.5, 0.3836, 0.5, 0.3836, 0.625, 0.4375, 0.625, 0.4375, 0.75, 0.3836, 0.75, 0.3836, 0.75, 0.4375, 0.75, 0.4375, 1.0, 0.3836, 1.0, 0.5, 0.75, 0.5625, 0.75, 0.5625, 1.0, 0.5, 1.0, 0.5, 0.625, 0.5625, 0.625, 0.5625, 0.75, 0.5, 0.75, 0.5, 0.25, 0.5625, 0.25, 0.5625, 0.5, 0.5, 0.5, 0.5, 0.125, 0.5625, 0.125, 0.5625, 0.25, 0.5, 0.25, 0.5625, 0.75, 0.6214, 0.75, 0.6214, 1.0, 0.5625, 1.0, 0.5625, 0.625, 0.6214, 0.625, 0.6214, 0.75, 0.5625, 0.75, 0.5625, 0.25, 0.6214, 0.25, 0.6214, 0.5, 0.5625, 0.5, 0.5625, 0.125, 0.6214, 0.125, 0.6214, 0.25, 0.5625, 0.25, 0.375, 0.75, 0.3836, 0.75, 0.3836, 1.0, 0.375, 1.0, 0.375, 0.625, 0.3836, 0.625, 0.3836, 0.75, 0.375, 0.75, 0.375, 0.25, 0.3836, 0.25, 0.3836, 0.5, 0.375, 0.5, 0.375, 0.125, 0.3836, 0.125, 0.3836, 0.25, 0.375, 0.25, 0.375, 0.0, 0.3836, 0.0, 0.3836, 0.125, 0.375, 0.125, 0.375, 0.5, 0.3836, 0.5, 0.3836, 0.625, 0.375, 0.625, 0.5625, 0.0, 0.6214, 0.0, 0.6214, 0.125, 0.5625, 0.125, 0.5625, 0.5, 0.6214, 0.5, 0.6214, 0.625, 0.5625, 0.625, 0.5, 0.0, 0.5625, 0.0, 0.5625, 0.125, 0.5, 0.125, 0.5, 0.5, 0.5625, 0.5, 0.5625, 0.625, 0.5, 0.625, 0.3836, 0.5, 0.4375, 0.5, 0.4375, 0.625, 0.3836, 0.625, 0.3836, 0.0, 0.4375, 0.0, 0.4375, 0.125, 0.3836, 0.125, 0.4375, 0.0, 0.5, 0.0, 0.5, 0.125, 0.4375, 0.125, 0.4375, 0.5, 0.5, 0.5, 0.5, 0.625, 0.4375, 0.625, 0.625, 0.5, 0.875, 0.5, 0.875, 0.625, 0.625, 0.625, 0.125, 0.5, 0.375, 0.5, 0.375, 0.625, 0.125, 0.625, 0.6214, 0.5, 0.625, 0.5, 0.625, 0.625, 0.6214, 0.625, 0.6214, 0.0, 0.625, 0.0, 0.625, 0.125, 0.6214, 0.125])
me_cube_011.use_remesh_fix_poles = True
me_cube_011.use_remesh_preserve_attributes = False
me_cube_011.use_mirror_vertex_groups = False
me_cube_011.update()

# ---- objects
ob_front = bpy.data.objects.new('Front', None)
ob_side = bpy.data.objects.new('Side', None)
ob_head = bpy.data.objects.new('Head', me_cube_001)
ob_atenna = bpy.data.objects.new('Atenna', me_roundcube)
ob_eyes = bpy.data.objects.new('Eyes', me_cylinder_002)
ob_body = bpy.data.objects.new('Body', me_cube_002)
ob_legs = bpy.data.objects.new('Legs', me_cube)
ob_shoulder = bpy.data.objects.new('Shoulder', me_roundcube_001)
ob_top_of_arm = bpy.data.objects.new('Top_of_Arm', me_cube_004)
ob_toparm = bpy.data.objects.new('TopArm', me_cylinder)
ob_elbow = bpy.data.objects.new('elbow', me_roundcube_002)
ob_lower_arm = bpy.data.objects.new('Lower_Arm', me_cylinder_001)
ob_wrist = bpy.data.objects.new('Wrist', me_cube_009)
ob_hand_ball = bpy.data.objects.new('hand_ball', me_roundcube_003)
ob_claw = bpy.data.objects.new('Claw', me_cube_011)

# ---- transforms, parenting, visibility, modifiers, constraints
ob_front.location = (1.543, 3.051, 1.271)
ob_front.rotation_euler = (1.571, -0.0, -0.0)
ob_front.empty_display_type = 'IMAGE'
ob_front.empty_display_size = 5.0
ob_front.use_empty_image_alpha = True
ob_front.empty_image_side = 'FRONT'
ob_front.color = (1.0, 1.0, 1.0, 0.7)
ob_front.hide_select = True
ob_front.lineart.crease_threshold = 0.0
ob_side.location = (-2.264, -0.0145, 1.271)
ob_side.rotation_euler = (1.571, -0.0, 1.571)
ob_side.empty_display_type = 'IMAGE'
ob_side.empty_display_size = 5.0
ob_side.use_empty_image_alpha = True
ob_side.empty_image_side = 'FRONT'
ob_side.color = (1.0, 1.0, 1.0, 0.7)
ob_side.lineart.crease_threshold = 0.0
ob_head.location = (0.0, 0.0, 0.0)
ob_head.lineart.crease_threshold = 0.0
_m = ob_head.modifiers.new('Mirror', 'MIRROR')
_m.use_clip = True
_m = ob_head.modifiers.new('Subdivision', 'SUBSURF')
_m.uv_smooth = 'PRESERVE_CORNERS'
_m.levels = 2
ob_atenna.location = (0.000652, 0.004564, 2.431)
ob_atenna.scale = (0.1134, 0.1134, 0.1134)
ob_atenna.lineart.crease_threshold = 0.0
_m = ob_atenna.modifiers.new('Subdivision', 'SUBSURF')
_m.uv_smooth = 'PRESERVE_CORNERS'
ob_eyes.location = (0.0, 1.49e-08, 1.192e-07)
ob_eyes.rotation_euler = (1.571, 0.0, 0.0)
ob_eyes.scale = (0.1306, 0.1306, 0.1306)
ob_eyes.lineart.crease_threshold = 0.0
_m = ob_eyes.modifiers.new('Mirror', 'MIRROR')
_m = ob_eyes.modifiers.new('Subdivision', 'SUBSURF')
_m.uv_smooth = 'PRESERVE_CORNERS'
_m.levels = 3
ob_body.location = (0.0, 0.0, 0.0)
ob_body.lineart.crease_threshold = 0.0
_m = ob_body.modifiers.new('Mirror', 'MIRROR')
_m.use_clip = True
_m = ob_body.modifiers.new('Subdivision', 'SUBSURF')
_m.uv_smooth = 'PRESERVE_CORNERS'
ob_legs.location = (0.0, 0.0, 0.0)
ob_legs.lineart.crease_threshold = 0.0
_m = ob_legs.modifiers.new('Mirror', 'MIRROR')
_m = ob_legs.modifiers.new('Subdivision', 'SUBSURF')
_m.uv_smooth = 'PRESERVE_CORNERS'
ob_shoulder.location = (0.0, 0.0, 0.0)
ob_shoulder.lineart.crease_threshold = 0.0
_m = ob_shoulder.modifiers.new('Mirror', 'MIRROR')
_m = ob_shoulder.modifiers.new('Subdivision', 'SUBSURF')
_m.uv_smooth = 'PRESERVE_CORNERS'
ob_top_of_arm.location = (0.0, 0.0, 0.0)
ob_top_of_arm.lineart.crease_threshold = 0.0
_m = ob_top_of_arm.modifiers.new('Subdivision', 'SUBSURF')
_m.uv_smooth = 'PRESERVE_CORNERS'
_m.levels = 2
_m = ob_top_of_arm.modifiers.new('Mirror', 'MIRROR')
ob_toparm.location = (0.0, 0.0, 0.0)
ob_toparm.lineart.crease_threshold = 0.0
_m = ob_toparm.modifiers.new('Mirror', 'MIRROR')
_m = ob_toparm.modifiers.new('Subdivision', 'SUBSURF')
_m.uv_smooth = 'PRESERVE_CORNERS'
ob_elbow.location = (0.0, 0.0, 0.0)
ob_elbow.lineart.crease_threshold = 0.0
_m = ob_elbow.modifiers.new('Mirror', 'MIRROR')
_m = ob_elbow.modifiers.new('Subdivision', 'SUBSURF')
_m.uv_smooth = 'PRESERVE_CORNERS'
ob_lower_arm.location = (0.0, 0.0, 0.0)
ob_lower_arm.rotation_euler = (4.826e-12, -0.008473, -1.138e-09)
ob_lower_arm.lineart.crease_threshold = 0.0
_m = ob_lower_arm.modifiers.new('Mirror', 'MIRROR')
_m.use_clip = True
_m = ob_lower_arm.modifiers.new('Subdivision', 'SUBSURF')
_m.uv_smooth = 'PRESERVE_CORNERS'
ob_wrist.location = (0.0, 0.0, 0.0)
ob_wrist.lineart.crease_threshold = 0.0
_m = ob_wrist.modifiers.new('Mirror', 'MIRROR')
_m.use_clip = True
_m = ob_wrist.modifiers.new('Subdivision', 'SUBSURF')
_m.uv_smooth = 'PRESERVE_CORNERS'
ob_hand_ball.location = (0.0, 0.0, 0.0)
ob_hand_ball.lineart.crease_threshold = 0.0
_m = ob_hand_ball.modifiers.new('Mirror', 'MIRROR')
_m = ob_hand_ball.modifiers.new('Subdivision', 'SUBSURF')
_m.uv_smooth = 'PRESERVE_CORNERS'
ob_claw.location = (0.0, 0.0, 0.0)
ob_claw.lineart.crease_threshold = 0.0
_m = ob_claw.modifiers.new('Mirror', 'MIRROR')
_m = ob_claw.modifiers.new('Subdivision', 'SUBSURF')
_m.uv_smooth = 'PRESERVE_CORNERS'

# ---- collection membership
col_references.objects.link(ob_front)
col_references.objects.link(ob_side)
col_mesh.objects.link(ob_head)
col_mesh.objects.link(ob_atenna)
col_mesh.objects.link(ob_eyes)
col_mesh.objects.link(ob_body)
col_mesh.objects.link(ob_legs)
col_mesh.objects.link(ob_shoulder)
col_mesh.objects.link(ob_top_of_arm)
col_mesh.objects.link(ob_toparm)
col_mesh.objects.link(ob_elbow)
col_mesh.objects.link(ob_lower_arm)
col_mesh.objects.link(ob_wrist)
col_mesh.objects.link(ob_hand_ball)
col_mesh.objects.link(ob_claw)

# ---- scene / render settings (as saved in the file)
scene.frame_start = 1; scene.frame_end = 250; scene.frame_set(0)
scene.render.engine = 'BLENDER_EEVEE_NEXT'
scene.cycles.use_denoising = False
scene.cycles.samples = 128
scene.cycles.sampling_pattern = 'TABULATED_SOBOL'
scene.cycles.use_adaptive_sampling = False
scene.cycles.use_light_tree = False
scene.view_settings.view_transform = 'Filmic'
bpy.context.view_layer.update()

# ---- added for rendering (the .blend has no active camera and no usable light): camera, sun
cam_auto = bpy.data.cameras.new('AutoCamera')
cam_auto.lens = 50.0
cam_auto.sensor_width = 36.0
cam_auto.clip_end = 1000.0
ob_auto_camera = bpy.data.objects.new('AutoCamera', cam_auto)
scene.collection.objects.link(ob_auto_camera)
ob_auto_camera.location = (2.87349, -3.44819, 3.57693)
ob_auto_camera.rotation_euler = (1.09748, -7.21219e-08, 0.694738)
scene.camera = ob_auto_camera
light_auto_sun = bpy.data.lights.new('AutoSun', 'SUN')
light_auto_sun.energy = 3.0
light_auto_sun.angle = 0.0523599
ob_auto_sun = bpy.data.objects.new('AutoSun', light_auto_sun)
scene.collection.objects.link(ob_auto_sun)
ob_auto_sun.rotation_euler = (0.872665, 0.174533, 0.523599)
bpy.context.view_layer.update()

